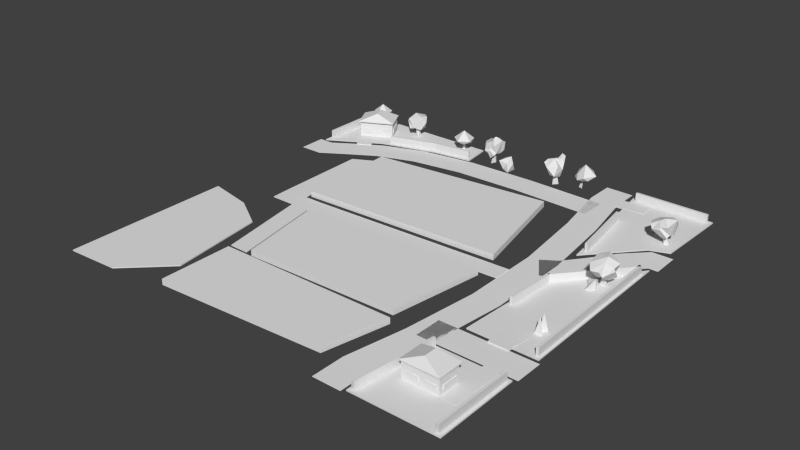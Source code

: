 # Source: Block5.blend  (saved by Blender 2.72.0; exported with 4.5.12 LTS)
import bpy
from mathutils import Matrix  # noqa: F401  (used for matrix-valued properties, if any)

bpy.ops.wm.read_factory_settings(use_empty=True)
scene = bpy.context.scene
scene.name = 'Scene'

# ---- collections
col_collection_1 = bpy.data.collections.new('Collection 1'); scene.collection.children.link(col_collection_1)

# ---- materials (node trees are filled in below, after node groups)
mat_fir_004 = bpy.data.materials.new('Fir.004')
mat_rock = bpy.data.materials.new('Rock')
mat_branch_001 = bpy.data.materials.new('Branch.001')
mat_leaf_001 = bpy.data.materials.new('Leaf.001')
mat_leaf_003 = bpy.data.materials.new('Leaf.003')
mat_branch_002 = bpy.data.materials.new('Branch.002')
mat_leaf = bpy.data.materials.new('Leaf')
mat_branch = bpy.data.materials.new('Branch')
mat_leaf_002 = bpy.data.materials.new('Leaf.002')
mat_hedgerow = bpy.data.materials.new('Hedgerow')
mat_sidewalk = bpy.data.materials.new('Sidewalk')
mat_cutgrass = bpy.data.materials.new('CutGrass')
mat_forestground = bpy.data.materials.new('ForestGround')
mat_mud = bpy.data.materials.new('Mud')
mat_farm_001 = bpy.data.materials.new('Farm.001')
mat_farm = bpy.data.materials.new('Farm')
mat_housewalls = bpy.data.materials.new('HouseWalls')
mat_window = bpy.data.materials.new('Window')
mat_roof = bpy.data.materials.new('Roof')
mat_pillar = bpy.data.materials.new('Pillar')
mat_door = bpy.data.materials.new('Door')
mat_road = bpy.data.materials.new('Road')

# ---- material node trees

# ---- world
world_world = bpy.data.worlds.new('World'); scene.world = world_world
world_world.color = (0.05088, 0.05088, 0.05088)
world_world.use_sun_shadow = False
world_world.sun_shadow_jitter_overblur = 0.0
world_world.cycles.sampling_method = 'MANUAL'
world_world.cycles.sample_map_resolution = 256

# ---- meshes
me_treefir_003 = bpy.data.meshes.new('TreeFir.003')
me_treefir_003.from_pydata([(0.0, 0.56, -0.975), (0.0, 0.001, 0.975), (0.485, -0.28, -0.975), (0.000866, -0.0005, 0.975), (-0.485, -0.28, -0.975), (-0.000866, -0.0005, 0.975)], [], [(0, 1, 3, 2), (4, 5, 1, 0), (2, 3, 5, 4), (3, 1, 5), (0, 2, 4)])
me_treefir_003.materials.append(mat_fir_004)
me_treefir_003.use_remesh_preserve_volume = False
me_treefir_003.use_remesh_preserve_attributes = False
me_treefir_003.use_mirror_vertex_groups = False
me_treefir_003.update()
me_treefir_004 = bpy.data.meshes.new('TreeFir.004')
me_treefir_004.from_pydata([], [], [])
me_treefir_004.materials.append(None)
me_treefir_004.update()
me_rock_001 = bpy.data.meshes.new('Rock.001')
me_rock_001.from_pydata([(0.4151, -0.3183, -0.07689), (-0.2582, -0.6641, -0.08774), (-0.3144, 0.009642, -0.05724), (-0.2519, 0.6607, -0.08644), (0.2981, 0.228, -0.07454), (0.1641, -0.6236, 0.5007), (-0.1147, -0.233, 0.3826), (-0.4781, 0.3295, 0.4359), (0.1544, 0.6073, 0.4815), (0.355, 0.01225, 0.3626), (0.282, -0.02679, 0.7957)], [], [(0, 4, 9), (1, 0, 5), (2, 1, 6), (3, 2, 7), (4, 3, 8), (0, 9, 5), (1, 5, 6), (2, 6, 7), (3, 7, 8), (4, 8, 9), (5, 9, 10), (6, 5, 10), (7, 6, 10), (8, 7, 10), (9, 8, 10)])
me_rock_001.materials.append(mat_rock)
me_rock_001.use_remesh_preserve_volume = False
me_rock_001.use_remesh_preserve_attributes = False
me_rock_001.use_mirror_vertex_groups = False
me_rock_001.update()
me_icosphere_007 = bpy.data.meshes.new('Icosphere.007')
me_icosphere_007.from_pydata([], [], [])
me_icosphere_007.materials.append(None)
me_icosphere_007.update()
me_icosphere_006 = bpy.data.meshes.new('Icosphere.006')
me_icosphere_006.from_pydata([], [], [])
me_icosphere_006.materials.append(None)
me_icosphere_006.update()
me_leafytree_001 = bpy.data.meshes.new('LeafyTree.001')
me_leafytree_001.from_pydata([], [], [])
me_leafytree_001.materials.append(None)
me_leafytree_001.materials.append(None)
me_leafytree_001.update()
me_leafytree_008 = bpy.data.meshes.new('LeafyTree.008')
me_leafytree_008.from_pydata([(0.05318, 0.3075, -0.975), (0.2466, -0.02751, -0.975), (-0.06968, -0.02751, -0.975), (-0.000866, -0.0005, -0.2664), (0.02865, 0.1045, -0.5236), (0.6794, -0.3484, -0.3865), (-0.1764, -0.6284, -0.3175), (-0.7053, 0.1045, -0.2749), (-0.1764, 0.8374, -0.3175), (0.6794, 0.5575, -0.3865), (0.2811, -0.8862, -0.08111), (-0.8758, -0.5078, 0.01219), (-0.8758, 0.7168, 0.01219), (0.2811, 1.095, -0.08111), (0.6234, 0.1045, -0.1087), (0.06175, 0.1045, 0.5416)], [], [(0, 1, 2), (4, 5, 6), (5, 4, 9), (4, 6, 7), (4, 7, 8), (4, 8, 9), (5, 9, 14), (6, 5, 10), (7, 6, 11), (8, 7, 12), (9, 8, 13), (5, 14, 10), (6, 10, 11), (7, 11, 12), (8, 12, 13), (9, 13, 14), (10, 14, 15), (11, 10, 15), (12, 11, 15), (13, 12, 15), (14, 13, 15), (0, 3, 1), (2, 3, 0), (1, 3, 2)])
me_leafytree_008.polygons.foreach_set('material_index', [0, 1, 1, 1, 1, 1, 1, 1, 1, 1, 1, 1, 1, 1, 1, 1, 1, 1, 1, 1, 1, 0, 0, 0])
me_leafytree_008.materials.append(mat_branch_001)
me_leafytree_008.materials.append(mat_leaf_001)
me_leafytree_008.use_remesh_preserve_volume = False
me_leafytree_008.use_remesh_preserve_attributes = False
me_leafytree_008.use_mirror_vertex_groups = False
me_leafytree_008.update()
me_leafytree_007 = bpy.data.meshes.new('LeafyTree.007')
me_leafytree_007.from_pydata([(-0.494, 0.1256, 0.1542), (-1.253, 0.3077, 1.008), (-0.5783, 0.7734, 1.321), (0.857, 0.4277, 0.2037), (0.4118, -0.6276, 0.1638), (-0.602, -0.5937, 0.3552), (0.6512, 1.451, 1.129), (1.086, 0.0331, 1.306), (0.4375, -0.8175, 1.45), (-1.161, -0.5334, 1.138), (-0.3613, 0.2161, 1.55), (0.3164, 0.372, -0.64), (-0.2574, 0.4267, 0.1908), (0.05216, -0.2879, -0.6528), (0.1372, 0.1987, 0.1907), (-0.3069, 0.1683, -0.6319), (-0.3114, 0.07716, 0.1908), (-0.2032, 0.5722, 0.1272), (-0.7917, 1.722, 0.91), (0.1321, 0.9441, 0.1622), (-0.08844, 2.091, 0.9062), (-0.7215, 0.1246, 0.003377), (-1.355, 0.2085, 0.7922), (-1.181, 1.238, 0.6833), (-1.016, -0.4643, 0.2007), (-0.7551, 0.5166, 0.102), (-0.9954, 1.389, 0.5186), (1.114, -0.5862, 0.8888)], [], [(2, 18, 26, 23), (18, 17, 25, 26), (6, 3, 19, 20), (0, 3, 4), (0, 4, 5), (1, 5, 9), (2, 6, 20, 18), (4, 3, 7), (5, 4, 8), (3, 6, 7), (5, 8, 9), (7, 6, 10), (9, 8, 10), (11, 12, 14, 13), (15, 16, 12, 11), (13, 14, 16, 15), (14, 12, 16), (11, 13, 15), (17, 18, 19), (19, 18, 20), (3, 0, 17, 19), (17, 0, 21, 25), (22, 21, 24), (21, 23, 26, 25), (0, 5, 24, 21), (5, 1, 22, 24), (1, 2, 23, 22), (23, 21, 22), (4, 7, 27), (27, 7, 8), (8, 4, 27), (7, 10, 8), (1, 9, 2), (2, 9, 10), (6, 2, 10)])
me_leafytree_007.polygons.foreach_set('material_index', [0, 0, 0, 0, 0, 0, 0, 0, 0, 0, 0, 0, 0, 1, 1, 1, 1, 1, 0, 0, 0, 0, 0, 0, 0, 0, 0, 0, 0, 0, 0, 0, 0, 0, 0])
me_leafytree_007.materials.append(mat_leaf_003)
me_leafytree_007.materials.append(mat_branch_002)
me_leafytree_007.use_remesh_preserve_volume = False
me_leafytree_007.use_remesh_preserve_attributes = False
me_leafytree_007.use_mirror_vertex_groups = False
me_leafytree_007.update()
me_leafytree_006 = bpy.data.meshes.new('LeafyTree.006')
me_leafytree_006.from_pydata([(0.05318, 0.3075, -0.975), (0.2466, -0.02751, -0.975), (-0.06968, -0.02751, -0.975), (-0.000866, -0.0005, -0.2664), (0.02865, 0.1045, -0.5236), (0.6794, -0.3484, -0.3865), (-0.1764, -0.6284, -0.3175), (-0.7053, 0.1045, -0.2749), (-0.1764, 0.8374, -0.3175), (0.6794, 0.5575, -0.3865), (0.2811, -0.8862, -0.08111), (-0.8758, -0.5078, 0.01219), (-0.8758, 0.7168, 0.01219), (0.2811, 1.095, -0.08111), (0.6234, 0.1045, -0.1087), (0.06175, 0.1045, 0.5416)], [], [(0, 1, 2), (4, 5, 6), (5, 4, 9), (4, 6, 7), (4, 7, 8), (4, 8, 9), (5, 9, 14), (6, 5, 10), (7, 6, 11), (8, 7, 12), (9, 8, 13), (5, 14, 10), (6, 10, 11), (7, 11, 12), (8, 12, 13), (9, 13, 14), (10, 14, 15), (11, 10, 15), (12, 11, 15), (13, 12, 15), (14, 13, 15), (0, 3, 1), (2, 3, 0), (1, 3, 2)])
me_leafytree_006.polygons.foreach_set('material_index', [0, 1, 1, 1, 1, 1, 1, 1, 1, 1, 1, 1, 1, 1, 1, 1, 1, 1, 1, 1, 1, 0, 0, 0])
me_leafytree_006.materials.append(mat_branch_001)
me_leafytree_006.materials.append(mat_leaf_001)
me_leafytree_006.use_remesh_preserve_volume = False
me_leafytree_006.use_remesh_preserve_attributes = False
me_leafytree_006.use_mirror_vertex_groups = False
me_leafytree_006.update()
me_rock = bpy.data.meshes.new('Rock')
me_rock.from_pydata([(0.4151, -0.3183, -0.07689), (-0.2582, -0.6641, -0.08774), (-0.3144, 0.009642, -0.05724), (-0.2519, 0.6607, -0.08644), (0.2981, 0.228, -0.07454), (0.1641, -0.6236, 0.5007), (-0.1147, -0.233, 0.3826), (-0.4781, 0.3295, 0.4359), (0.1544, 0.6073, 0.4815), (0.355, 0.01225, 0.3626), (0.282, -0.02679, 0.7957)], [], [(0, 4, 9), (1, 0, 5), (2, 1, 6), (3, 2, 7), (4, 3, 8), (0, 9, 5), (1, 5, 6), (2, 6, 7), (3, 7, 8), (4, 8, 9), (5, 9, 10), (6, 5, 10), (7, 6, 10), (8, 7, 10), (9, 8, 10)])
me_rock.materials.append(mat_rock)
me_rock.use_remesh_preserve_volume = False
me_rock.use_remesh_preserve_attributes = False
me_rock.use_mirror_vertex_groups = False
me_rock.update()
me_leafytree_000 = bpy.data.meshes.new('LeafyTree.000')
me_leafytree_000.from_pydata([(-0.494, 0.1256, 0.1542), (-1.253, 0.3077, 1.008), (-0.5783, 0.7734, 1.321), (0.857, 0.4277, 0.2037), (0.4118, -0.6276, 0.1638), (-0.602, -0.5937, 0.3552), (0.6512, 1.451, 1.129), (1.086, 0.0331, 1.306), (0.4375, -0.8175, 1.45), (-1.161, -0.5334, 1.138), (-0.3613, 0.2161, 1.55), (0.3164, 0.372, -0.64), (-0.2574, 0.4267, 0.1908), (0.05216, -0.2879, -0.6528), (0.1372, 0.1987, 0.1907), (-0.3069, 0.1683, -0.6319), (-0.3114, 0.07716, 0.1908), (-0.2032, 0.5722, 0.1272), (-0.7917, 1.722, 0.91), (0.1321, 0.9441, 0.1622), (-0.08844, 2.091, 0.9062), (-0.7215, 0.1246, 0.003377), (-1.355, 0.2085, 0.7922), (-1.181, 1.238, 0.6833), (-1.016, -0.4643, 0.2007), (-0.7551, 0.5166, 0.102), (-0.9954, 1.389, 0.5186), (1.114, -0.5862, 0.8888)], [], [(2, 18, 26, 23), (18, 17, 25, 26), (6, 3, 19, 20), (0, 3, 4), (0, 4, 5), (1, 5, 9), (2, 6, 20, 18), (4, 3, 7), (5, 4, 8), (3, 6, 7), (5, 8, 9), (7, 6, 10), (9, 8, 10), (11, 12, 14, 13), (15, 16, 12, 11), (13, 14, 16, 15), (14, 12, 16), (11, 13, 15), (17, 18, 19), (19, 18, 20), (3, 0, 17, 19), (17, 0, 21, 25), (22, 21, 24), (21, 23, 26, 25), (0, 5, 24, 21), (5, 1, 22, 24), (1, 2, 23, 22), (23, 21, 22), (4, 7, 27), (27, 7, 8), (8, 4, 27), (7, 10, 8), (1, 9, 2), (2, 9, 10), (6, 2, 10)])
me_leafytree_000.polygons.foreach_set('material_index', [0, 0, 0, 0, 0, 0, 0, 0, 0, 0, 0, 0, 0, 1, 1, 1, 1, 1, 0, 0, 0, 0, 0, 0, 0, 0, 0, 0, 0, 0, 0, 0, 0, 0, 0])
me_leafytree_000.materials.append(mat_leaf_003)
me_leafytree_000.materials.append(mat_branch_002)
me_leafytree_000.use_remesh_preserve_volume = False
me_leafytree_000.use_remesh_preserve_attributes = False
me_leafytree_000.use_mirror_vertex_groups = False
me_leafytree_000.update()
me_leafytree_002 = bpy.data.meshes.new('LeafyTree.002')
me_leafytree_002.from_pydata([(0.1621, 0.1078, 0.1542), (0.7713, -0.2572, 0.903), (-0.1231, -0.731, 1.028), (-1.116, 0.4879, 0.2037), (-0.1439, 0.921, 0.1638), (0.665, 0.4834, 0.3552), (0.1725, -0.1275, 1.293), (-1.537, -0.1944, 1.129), (-0.916, 0.7427, 1.212), (0.3367, 1.165, 1.467), (1.087, 0.218, 1.138), (0.001548, 0.1096, 1.55), (-0.02262, 0.4947, -0.64), (-0.2574, 0.4267, 0.1908), (0.3324, -0.1211, -0.6528), (0.1372, 0.1987, 0.1907), (-0.2481, -0.1211, -0.6319), (-0.3114, 0.07716, 0.1908), (-0.2388, -0.231, -0.01756), (-0.4208, -0.8976, 0.9726), (-0.7272, -0.2977, 0.03656), (-1.208, -0.8271, 0.9498), (0.4428, -0.2189, -0.1492), (0.9123, -0.3012, 0.6911), (0.1771, -0.8416, 0.7225), (0.9284, 0.2375, 0.2007), (0.2443, -0.4258, 0.008363), (-0.06215, -0.8982, 0.5667), (0.8218, -0.5201, 0.4373), (0.9987, -0.452, 0.6202), (0.739, -0.9065, 0.5983), (-0.3108, 1.386, 0.4559), (-0.8045, 1.314, 1.042), (-0.08095, 1.505, 1.267), (-0.4607, 0.7634, 1.467), (0.05106, 0.9717, 1.47), (-0.1108, 0.3428, 1.657)], [], [(2, 19, 27, 24), (19, 18, 26, 27), (7, 3, 20, 21), (0, 3, 4), (0, 4, 5), (1, 5, 10), (2, 1, 6), (2, 7, 21, 19), (4, 3, 8), (5, 4, 9), (1, 10, 6), (2, 6, 7), (3, 7, 8), (8, 9, 33, 32), (5, 9, 10), (6, 10, 11), (7, 6, 11), (8, 7, 11), (11, 9, 35, 36), (10, 9, 11), (12, 13, 15, 14), (16, 17, 13, 12), (14, 15, 17, 16), (15, 13, 17), (12, 14, 16), (18, 19, 20), (20, 19, 21), (3, 0, 18, 20), (18, 0, 22, 26), (23, 24, 30, 29), (23, 22, 25), (22, 24, 27, 26), (0, 5, 25, 22), (5, 1, 23, 25), (1, 2, 24, 23), (28, 29, 30), (22, 23, 29, 28), (24, 22, 28, 30), (31, 32, 33), (9, 4, 31, 33), (4, 8, 32, 31), (35, 34, 36), (8, 11, 36, 34), (9, 8, 34, 35)])
me_leafytree_002.polygons.foreach_set('material_index', [0, 0, 0, 0, 0, 0, 0, 0, 0, 0, 0, 0, 0, 0, 0, 0, 0, 0, 0, 0, 1, 1, 1, 1, 1, 0, 0, 0, 0, 0, 0, 0, 0, 0, 0, 0, 0, 0, 0, 0, 0, 0, 0, 0])
me_leafytree_002.materials.append(mat_leaf)
me_leafytree_002.materials.append(mat_branch)
me_leafytree_002.use_remesh_preserve_volume = False
me_leafytree_002.use_remesh_preserve_attributes = False
me_leafytree_002.use_mirror_vertex_groups = False
me_leafytree_002.update()
me_leafytree_001_1 = bpy.data.meshes.new('LeafyTree.001')
me_leafytree_001_1.from_pydata([(0.05318, 0.3075, -0.975), (0.2466, -0.02751, -0.975), (-0.06968, -0.02751, -0.975), (-0.000866, -0.0005, -0.2664), (0.02865, 0.1045, -0.5236), (0.6794, -0.3484, -0.3865), (-0.1764, -0.6284, -0.3175), (-0.7053, 0.1045, -0.2749), (-0.1764, 0.8374, -0.3175), (0.6794, 0.5575, -0.3865), (0.2811, -0.8862, -0.08111), (-0.8758, -0.5078, 0.01219), (-0.8758, 0.7168, 0.01219), (0.2811, 1.095, -0.08111), (0.6234, 0.1045, -0.1087), (0.06175, 0.1045, 0.5416)], [], [(0, 1, 2), (4, 5, 6), (5, 4, 9), (4, 6, 7), (4, 7, 8), (4, 8, 9), (5, 9, 14), (6, 5, 10), (7, 6, 11), (8, 7, 12), (9, 8, 13), (5, 14, 10), (6, 10, 11), (7, 11, 12), (8, 12, 13), (9, 13, 14), (10, 14, 15), (11, 10, 15), (12, 11, 15), (13, 12, 15), (14, 13, 15), (0, 3, 1), (2, 3, 0), (1, 3, 2)])
me_leafytree_001_1.polygons.foreach_set('material_index', [0, 1, 1, 1, 1, 1, 1, 1, 1, 1, 1, 1, 1, 1, 1, 1, 1, 1, 1, 1, 1, 0, 0, 0])
me_leafytree_001_1.materials.append(mat_branch_001)
me_leafytree_001_1.materials.append(mat_leaf_001)
me_leafytree_001_1.use_remesh_preserve_volume = False
me_leafytree_001_1.use_remesh_preserve_attributes = False
me_leafytree_001_1.use_mirror_vertex_groups = False
me_leafytree_001_1.update()
me_leafytree_003 = bpy.data.meshes.new('LeafyTree.003')
me_leafytree_003.from_pydata([(-0.08967, 0.2602, 0.07304), (0.3388, 0.5632, 1.522), (-0.6053, -0.7419, 0.2939), (-0.7956, 0.2582, 0.1826), (-0.3042, 0.962, 0.235), (-0.189, -0.715, 1.137), (-0.8598, 0.7363, 1.457), (-0.1468, 0.8381, -0.6395), (-0.2574, 0.4267, 0.1908), (0.3393, -0.004911, -0.657), (0.1372, 0.1987, 0.1907), (-0.4555, -0.004911, -0.6284), (-0.3114, 0.07716, 0.1908), (0.4132, 0.4101, 0.0237), (0.7753, 0.003642, 0.761), (-0.0229, 1.152, 0.2692), (0.5037, 0.1218, -0.02627), (0.634, -0.2069, 0.6735), (-1.377, -0.2356, 1.015), (-1.414, 0.5517, 1.268), (-0.2721, 0.09559, 1.621), (0.9071, 0.7499, 1.122), (1.189, 0.4986, 1.638), (0.8393, -0.06343, 1.228), (0.7887, 0.5369, 1.882), (0.4441, 0.06709, 1.514)], [], [(20, 18, 5), (0, 2, 3), (0, 3, 4), (4, 3, 6), (17, 14, 23), (7, 8, 10, 9), (11, 12, 8, 7), (9, 10, 12, 11), (10, 8, 12), (7, 9, 11), (0, 16, 2), (2, 16, 17), (14, 13, 21), (13, 14, 17, 16), (0, 4, 15, 13), (6, 3, 19), (17, 25, 20, 5), (24, 25, 22), (18, 20, 6), (15, 4, 6, 1), (25, 17, 23), (14, 21, 22, 23), (24, 22, 21), (13, 1, 21), (5, 2, 17), (5, 18, 2), (18, 3, 2), (19, 18, 6), (19, 3, 18), (21, 1, 24), (1, 25, 24), (25, 23, 22), (25, 1, 6, 20), (0, 13, 16), (13, 15, 1)])
me_leafytree_003.polygons.foreach_set('material_index', [0, 0, 0, 0, 0, 1, 1, 1, 1, 1, 0, 0, 0, 0, 0, 0, 0, 0, 0, 0, 0, 0, 0, 0, 0, 0, 0, 0, 0, 0, 0, 0, 0, 0, 0])
me_leafytree_003.materials.append(mat_leaf_002)
me_leafytree_003.materials.append(mat_branch)
me_leafytree_003.use_remesh_preserve_volume = False
me_leafytree_003.use_remesh_preserve_attributes = False
me_leafytree_003.use_mirror_vertex_groups = False
me_leafytree_003.update()
me_cube_021 = bpy.data.meshes.new('Cube.021')
me_cube_021.from_pydata([(-66.44, 24.4, -1.0), (-66.61, 13.86, -1.0), (-68.61, 13.87, -1.0), (-68.44, 24.41, -1.0), (-66.44, 24.4, 1.0), (-66.61, 13.86, 1.0), (-68.61, 13.87, 1.0), (-68.44, 24.41, 1.0), (14.13, 20.36, 1.0), (-23.78, 18.2, 1.0), (-23.29, 17.84, 1.0), (14.61, 19.99, 1.0), (14.13, 20.36, -1.0), (-23.78, 18.2, -1.0), (-23.29, 17.84, -1.0), (14.61, 19.99, -1.0), (44.06, 21.08, 1.0), (44.55, 20.71, 1.0), (44.06, 21.08, -1.0), (44.55, 20.71, -1.0)], [], [(4, 5, 1, 0), (5, 6, 2, 1), (6, 7, 3, 2), (7, 4, 0, 3), (0, 1, 2, 3), (7, 6, 5, 4), (15, 14, 13, 12), (9, 8, 12, 13), (10, 9, 13, 14), (8, 9, 10, 11), (11, 15, 19, 17), (11, 10, 14, 15), (16, 17, 19, 18), (8, 11, 17, 16), (12, 8, 16, 18), (15, 12, 18, 19)])
me_cube_021.materials.append(mat_hedgerow)
me_cube_021.use_remesh_preserve_volume = False
me_cube_021.use_remesh_preserve_attributes = False
me_cube_021.use_mirror_vertex_groups = False
me_cube_021.update()
me_cube_020 = bpy.data.meshes.new('Cube.020')
me_cube_020.from_pydata([(-1.766, -7.176, -2.806), (-1.15, 3.566, -2.325), (6.684, 3.003, -2.325), (6.321, -7.455, -2.806), (-1.766, -7.176, 0.3436), (-1.15, 3.566, -0.1379), (6.684, 3.003, -0.1379), (6.321, -7.455, 0.3436)], [], [(4, 5, 1, 0), (5, 6, 2, 1), (6, 7, 3, 2), (7, 4, 0, 3), (0, 1, 2, 3), (7, 6, 5, 4)])
me_cube_020.materials.append(mat_sidewalk)
me_cube_020.use_remesh_preserve_volume = False
me_cube_020.use_remesh_preserve_attributes = False
me_cube_020.use_mirror_vertex_groups = False
me_cube_020.update()
me_cube_019 = bpy.data.meshes.new('Cube.019')
me_cube_019.from_pydata([(7.062, 8.481, -1.0), (-2.224, 19.78, -1.0), (-0.2411, 19.83, -1.0), (9.046, 8.529, -1.0), (7.062, 8.481, 1.0), (-2.224, 19.78, 1.0), (-0.2411, 19.83, 1.0), (9.046, 8.529, 1.0), (55.66, 21.43, 1.0), (57.86, 9.592, 1.0), (59.86, 9.598, 1.0), (57.66, 21.44, 1.0), (55.66, 21.43, -1.0), (57.86, 9.592, -1.0), (59.86, 9.598, -1.0), (57.66, 21.44, -1.0)], [], [(4, 5, 1, 0), (5, 6, 2, 1), (6, 7, 3, 2), (7, 4, 0, 3), (0, 1, 2, 3), (7, 6, 5, 4), (15, 14, 13, 12), (9, 8, 12, 13), (10, 9, 13, 14), (8, 9, 10, 11), (8, 11, 15, 12), (11, 10, 14, 15)])
me_cube_019.materials.append(mat_hedgerow)
me_cube_019.use_remesh_preserve_volume = False
me_cube_019.use_remesh_preserve_attributes = False
me_cube_019.use_mirror_vertex_groups = False
me_cube_019.update()
me_cube_018 = bpy.data.meshes.new('Cube.018')
me_cube_018.from_pydata([(-2.886, -5.349, -2.806), (-2.513, 21.31, -2.325), (4.967, 21.34, -2.325), (4.44, -5.5, -2.806), (-2.886, -5.349, 0.3436), (-2.513, 21.31, -0.1379), (4.967, 21.34, -0.1379), (4.44, -5.5, 0.3436)], [], [(4, 5, 1, 0), (5, 6, 2, 1), (6, 7, 3, 2), (7, 4, 0, 3), (0, 1, 2, 3), (7, 6, 5, 4)])
me_cube_018.materials.append(mat_sidewalk)
me_cube_018.use_remesh_preserve_volume = False
me_cube_018.use_remesh_preserve_attributes = False
me_cube_018.use_mirror_vertex_groups = False
me_cube_018.update()
me_leafytree_004 = bpy.data.meshes.new('LeafyTree.004')
me_leafytree_004.from_pydata([(-0.494, 0.1256, 0.1542), (-1.253, 0.3077, 1.008), (-0.5783, 0.7734, 1.321), (0.857, 0.4277, 0.2037), (0.4118, -0.6276, 0.1638), (-0.602, -0.5937, 0.3552), (0.6512, 1.451, 1.129), (1.086, 0.0331, 1.306), (0.4375, -0.8175, 1.45), (-1.161, -0.5334, 1.138), (-0.3613, 0.2161, 1.55), (0.3164, 0.372, -0.64), (-0.2574, 0.4267, 0.1908), (0.05216, -0.2879, -0.6528), (0.1372, 0.1987, 0.1907), (-0.3069, 0.1683, -0.6319), (-0.3114, 0.07716, 0.1908), (-0.2032, 0.5722, 0.1272), (-0.7917, 1.722, 0.91), (0.1321, 0.9441, 0.1622), (-0.08844, 2.091, 0.9062), (-0.7215, 0.1246, 0.003377), (-1.355, 0.2085, 0.7922), (-1.181, 1.238, 0.6833), (-1.016, -0.4643, 0.2007), (-0.7551, 0.5166, 0.102), (-0.9954, 1.389, 0.5186), (1.114, -0.5862, 0.8888)], [], [(2, 18, 26, 23), (18, 17, 25, 26), (6, 3, 19, 20), (0, 3, 4), (0, 4, 5), (1, 5, 9), (2, 6, 20, 18), (4, 3, 7), (5, 4, 8), (3, 6, 7), (5, 8, 9), (7, 6, 10), (9, 8, 10), (11, 12, 14, 13), (15, 16, 12, 11), (13, 14, 16, 15), (14, 12, 16), (11, 13, 15), (17, 18, 19), (19, 18, 20), (3, 0, 17, 19), (17, 0, 21, 25), (22, 21, 24), (21, 23, 26, 25), (0, 5, 24, 21), (5, 1, 22, 24), (1, 2, 23, 22), (23, 21, 22), (4, 7, 27), (27, 7, 8), (8, 4, 27), (7, 10, 8), (1, 9, 2), (2, 9, 10), (6, 2, 10)])
me_leafytree_004.polygons.foreach_set('material_index', [0, 0, 0, 0, 0, 0, 0, 0, 0, 0, 0, 0, 0, 1, 1, 1, 1, 1, 0, 0, 0, 0, 0, 0, 0, 0, 0, 0, 0, 0, 0, 0, 0, 0, 0])
me_leafytree_004.materials.append(mat_leaf_003)
me_leafytree_004.materials.append(mat_branch_002)
me_leafytree_004.use_remesh_preserve_volume = False
me_leafytree_004.use_remesh_preserve_attributes = False
me_leafytree_004.use_mirror_vertex_groups = False
me_leafytree_004.update()
me_cube_017 = bpy.data.meshes.new('Cube.017')
me_cube_017.from_pydata([(-1.766, -7.176, -2.806), (-1.157, 7.3, -2.325), (6.677, 6.737, -2.325), (6.321, -7.455, -2.806), (-1.766, -7.176, 0.3436), (-1.157, 7.3, -0.1379), (6.677, 6.737, -0.1379), (6.321, -7.455, 0.3436)], [], [(4, 5, 1, 0), (5, 6, 2, 1), (6, 7, 3, 2), (7, 4, 0, 3), (0, 1, 2, 3), (7, 6, 5, 4)])
me_cube_017.materials.append(mat_sidewalk)
me_cube_017.use_remesh_preserve_volume = False
me_cube_017.use_remesh_preserve_attributes = False
me_cube_017.use_mirror_vertex_groups = False
me_cube_017.update()
me_cube_016 = bpy.data.meshes.new('Cube.016')
me_cube_016.from_pydata([(-67.31, 24.38, -1.0), (-11.37, 24.41, -1.0), (-11.42, 24.03, -1.0), (-67.35, 24.0, -1.0), (-67.31, 24.38, 1.0), (-11.37, 24.41, 1.0), (-11.42, 24.03, 1.0), (-67.35, 24.0, 1.0), (-63.3, 17.4, 1.0), (-55.17, 6.973, 1.0), (-53.19, 7.018, 1.0), (-61.31, 17.45, 1.0), (-63.3, 17.4, -1.0), (-55.17, 6.973, -1.0), (-53.19, 7.018, -1.0), (-61.31, 17.45, -1.0)], [], [(4, 5, 1, 0), (5, 6, 2, 1), (6, 7, 3, 2), (7, 4, 0, 3), (0, 1, 2, 3), (7, 6, 5, 4), (15, 14, 13, 12), (9, 8, 12, 13), (10, 9, 13, 14), (8, 9, 10, 11), (8, 11, 15, 12), (11, 10, 14, 15)])
me_cube_016.materials.append(mat_hedgerow)
me_cube_016.use_remesh_preserve_volume = False
me_cube_016.use_remesh_preserve_attributes = False
me_cube_016.use_mirror_vertex_groups = False
me_cube_016.update()
me_cube_004 = bpy.data.meshes.new('Cube.004')
me_cube_004.from_pydata([(-42.41, 13.21, -1.0), (-2.484, 22.02, -1.0), (-0.9989, 21.77, -1.0), (-40.92, 12.96, -1.0), (-42.41, 13.21, 1.0), (-2.484, 22.02, 1.0), (-0.9989, 21.77, 1.0), (-40.92, 12.96, 1.0), (-44.42, 5.891, -1.0), (-42.39, 13.2, -1.0), (-40.39, 13.2, -1.0), (-42.42, 5.891, -1.0), (-44.42, 5.891, 1.0), (-42.39, 13.2, 1.0), (-40.39, 13.2, 1.0), (-42.42, 5.891, 1.0), (-1.0, -1.0, -1.0), (-2.97, 21.98, -1.0), (-0.97, 21.98, -1.0), (1.0, -1.0, -1.0), (-1.0, -1.0, 1.0), (-2.97, 21.98, 1.0), (-0.97, 21.98, 1.0), (1.0, -1.0, 1.0)], [], [(4, 5, 1, 0), (5, 6, 2, 1), (6, 7, 3, 2), (7, 4, 0, 3), (0, 1, 2, 3), (7, 6, 5, 4), (12, 13, 9, 8), (13, 14, 10, 9), (14, 15, 11, 10), (15, 12, 8, 11), (8, 9, 10, 11), (15, 14, 13, 12), (20, 21, 17, 16), (21, 22, 18, 17), (22, 23, 19, 18), (23, 20, 16, 19), (16, 17, 18, 19), (23, 22, 21, 20)])
me_cube_004.materials.append(mat_hedgerow)
me_cube_004.use_remesh_preserve_volume = False
me_cube_004.use_remesh_preserve_attributes = False
me_cube_004.use_mirror_vertex_groups = False
me_cube_004.update()
me_cube_003 = bpy.data.meshes.new('Cube.003')
me_cube_003.from_pydata([(-3.544, -5.015, -2.806), (-4.919, 7.468, -2.325), (7.344, 7.468, -2.325), (5.763, -5.015, -2.806), (-3.544, -5.015, 0.3436), (-4.919, 7.468, -0.1379), (7.344, 7.468, -0.1379), (5.763, -5.015, 0.3436)], [], [(4, 5, 1, 0), (5, 6, 2, 1), (6, 7, 3, 2), (7, 4, 0, 3), (0, 1, 2, 3), (7, 6, 5, 4)])
me_cube_003.materials.append(mat_sidewalk)
me_cube_003.use_remesh_preserve_volume = False
me_cube_003.use_remesh_preserve_attributes = False
me_cube_003.use_mirror_vertex_groups = False
me_cube_003.update()
me_cube_008 = bpy.data.meshes.new('Cube.008')
me_cube_008.from_pydata([(-1.196, -0.6754, -1.098), (1.596, -0.6732, -1.098), (1.598, -2.25, -1.098), (0.608, -1.674, -1.098), (-1.196, -0.6754, -0.6917), (1.596, -0.6732, -0.6917), (1.598, -2.25, -0.6917), (0.608, -1.674, -0.6917), (-1.264, -1.243, -0.6917), (-1.264, -1.243, -1.098), (-0.4655, -1.357, -1.098), (-0.4655, -1.357, -0.6917)], [], [(4, 5, 1, 0), (8, 4, 0, 9), (6, 7, 3, 2), (1, 2, 3, 10, 9), (7, 6, 5, 8, 11), (4, 8, 5), (0, 1, 9), (5, 6, 2, 1), (11, 8, 9, 10), (7, 11, 10, 3), (3, 7, 5, 1)])
me_cube_008.materials.append(mat_cutgrass)
me_cube_008.use_remesh_preserve_volume = False
me_cube_008.use_remesh_preserve_attributes = False
me_cube_008.use_mirror_vertex_groups = False
me_cube_008.update()
me_cube_006 = bpy.data.meshes.new('Cube.006')
me_cube_006.from_pydata([(0.09681, -0.1116, -1.098), (1.475, -0.1007, -1.098), (1.676, -1.2, -1.098), (1.684, -1.708, -1.098), (0.09681, -0.1116, -0.6917), (1.475, -0.1007, -0.6917), (1.676, -1.2, -0.6917), (1.684, -1.708, -0.6917), (0.08891, -1.703, -0.6917), (0.08891, -1.703, -1.098)], [], [(4, 5, 1, 0), (8, 4, 0, 9), (6, 7, 3, 2), (1, 2, 3, 9), (7, 6, 5, 8), (4, 8, 5), (0, 1, 9), (5, 6, 2, 1), (7, 8, 9, 3)])
me_cube_006.materials.append(mat_cutgrass)
me_cube_006.use_remesh_preserve_volume = False
me_cube_006.use_remesh_preserve_attributes = False
me_cube_006.use_mirror_vertex_groups = False
me_cube_006.update()
me_cube_002 = bpy.data.meshes.new('Cube.002')
me_cube_002.from_pydata([(0.357, 0.7107, -1.098), (0.9524, -0.0278, -1.098), (1.468, -0.5967, -1.098), (1.579, -2.531, -1.098), (0.357, 0.7107, -0.6917), (0.9524, -0.0278, -0.6917), (1.468, -0.5967, -0.6917), (1.579, -2.531, -0.6917), (0.3075, -2.546, -0.6917), (0.3075, -2.546, -1.098)], [], [(4, 5, 1, 0), (8, 4, 0, 9), (6, 7, 3, 2), (1, 2, 3, 9), (7, 6, 5, 8), (4, 8, 5), (0, 1, 9), (5, 6, 2, 1), (7, 8, 9, 3)])
me_cube_002.materials.append(mat_cutgrass)
me_cube_002.use_remesh_preserve_volume = False
me_cube_002.use_remesh_preserve_attributes = False
me_cube_002.use_mirror_vertex_groups = False
me_cube_002.update()
me_cube_001 = bpy.data.meshes.new('Cube.001')
me_cube_001.from_pydata([(0.09681, -1.798, -1.098), (0.05922, -0.3401, -1.098), (1.603, -0.3364, -1.098), (1.257, -2.843, -1.098), (0.09681, -1.798, -0.6917), (0.05922, -0.3401, -0.6917), (1.603, -0.3364, -0.6917), (1.257, -2.843, -0.6917), (0.4428, -1.932, -0.6917), (0.4428, -1.932, -1.098)], [], [(4, 5, 1, 0), (8, 4, 0, 9), (6, 7, 3, 2), (1, 2, 3, 9), (7, 6, 5, 8), (4, 8, 5), (0, 1, 9), (5, 6, 2, 1), (7, 8, 9, 3)])
me_cube_001.materials.append(mat_cutgrass)
me_cube_001.use_remesh_preserve_volume = False
me_cube_001.use_remesh_preserve_attributes = False
me_cube_001.use_mirror_vertex_groups = False
me_cube_001.update()
me_cube_010 = bpy.data.meshes.new('Cube.010')
me_cube_010.from_pydata([(-0.1322, -1.548, -1.098), (0.1113, 0.2636, -1.098), (1.655, 0.8607, -1.098), (1.633, -2.349, -1.098), (-0.1322, -1.548, -0.6917), (0.1113, 0.2636, -0.6917), (1.655, 0.8607, -0.6917), (1.633, -2.349, -0.6917), (0.7709, 0.678, -0.6917), (0.7709, 0.678, -1.098), (0.6526, -2.298, -0.6917), (0.6526, -2.298, -1.098)], [], [(4, 5, 1, 0), (8, 6, 2, 9), (6, 7, 3, 2), (10, 4, 0, 11), (11, 9, 2, 3), (10, 8, 5, 4), (5, 8, 9, 1), (7, 10, 11, 3), (0, 1, 9, 11), (7, 6, 8, 10)])
me_cube_010.materials.append(mat_forestground)
me_cube_010.use_remesh_preserve_volume = False
me_cube_010.use_remesh_preserve_attributes = False
me_cube_010.use_mirror_vertex_groups = False
me_cube_010.update()
me_leafytree_003_1 = bpy.data.meshes.new('LeafyTree.003')
me_leafytree_003_1.from_pydata([], [], [])
me_leafytree_003_1.materials.append(None)
me_leafytree_003_1.materials.append(None)
me_leafytree_003_1.update()
me_leafytree_002_1 = bpy.data.meshes.new('LeafyTree.002')
me_leafytree_002_1.from_pydata([], [], [])
me_leafytree_002_1.materials.append(None)
me_leafytree_002_1.materials.append(None)
me_leafytree_002_1.update()
me_leafytree_004_1 = bpy.data.meshes.new('LeafyTree.004')
me_leafytree_004_1.from_pydata([], [], [])
me_leafytree_004_1.materials.append(None)
me_leafytree_004_1.materials.append(None)
me_leafytree_004_1.update()
me_rock_1 = bpy.data.meshes.new('Rock')
me_rock_1.from_pydata([], [], [])
me_rock_1.materials.append(None)
me_rock_1.update()
me_rock_001_1 = bpy.data.meshes.new('Rock.001')
me_rock_001_1.from_pydata([], [], [])
me_rock_001_1.materials.append(None)
me_rock_001_1.update()
me_cube_009 = bpy.data.meshes.new('Cube.009')
me_cube_009.from_pydata([(-1.692, -0.149, -1.0), (-1.694, 0.1987, -1.0), (2.67, 0.04198, -1.0), (2.656, -0.3125, -1.0), (-1.692, -0.149, 1.0), (-1.694, 0.1987, 1.0), (2.67, 0.04198, 1.0), (2.656, -0.3125, 1.0), (2.297, 0.04445, 1.0), (2.297, 0.04445, -1.0), (2.284, -0.317, 1.0), (2.284, -0.317, -1.0), (2.337, -2.081, -1.0), (2.337, -2.081, 1.0), (1.964, -2.085, 1.0), (1.964, -2.085, -1.0), (3.17, 1.853, 1.0), (3.17, 1.853, -1.0), (2.77, 2.066, 1.0), (2.77, 2.066, -1.0), (3.145, 0.04198, -1.0), (3.131, -0.3125, -1.0), (3.145, 0.04198, 1.0), (3.131, -0.3125, 1.0)], [], [(4, 5, 1, 0), (19, 18, 16, 17), (3, 2, 20, 21), (10, 4, 0, 11), (11, 9, 2, 3), (10, 8, 5, 4), (5, 8, 9, 1), (10, 11, 15, 14), (0, 1, 9, 11), (7, 6, 8, 10), (13, 14, 15, 12), (7, 10, 14, 13), (11, 3, 12, 15), (3, 7, 13, 12), (22, 20, 17, 16), (20, 2, 19, 17), (6, 2, 9, 8), (22, 23, 21, 20), (7, 3, 21, 23), (6, 7, 23, 22), (6, 22, 16, 18), (2, 6, 18, 19)])
me_cube_009.materials.append(mat_mud)
me_cube_009.use_remesh_preserve_volume = False
me_cube_009.use_remesh_preserve_attributes = False
me_cube_009.use_mirror_vertex_groups = False
me_cube_009.update()
me_cube_007 = bpy.data.meshes.new('Cube.007')
me_cube_007.from_pydata([(-1.317, -0.553, -1.0), (-1.573, 0.6625, -1.0), (1.896, 0.6506, -1.0), (1.892, -0.7446, -1.0), (-1.317, -0.553, 1.0), (-1.573, 0.6625, 1.0), (1.896, 0.6506, 1.0), (1.892, -0.7446, 1.0)], [], [(4, 5, 1, 0), (5, 6, 2, 1), (6, 7, 3, 2), (7, 4, 0, 3), (0, 1, 2, 3), (7, 6, 5, 4)])
me_cube_007.materials.append(mat_farm_001)
me_cube_007.use_remesh_preserve_volume = False
me_cube_007.use_remesh_preserve_attributes = False
me_cube_007.use_mirror_vertex_groups = False
me_cube_007.update()
me_cube_005 = bpy.data.meshes.new('Cube.005')
me_cube_005.from_pydata([(-1.419, -0.7986, -1.0), (-1.675, 0.9882, -1.0), (1.855, 0.8107, -1.0), (1.55, -0.8734, -1.0), (-1.419, -0.7986, 1.0), (-1.675, 0.9882, 1.0), (1.855, 0.8107, 1.0), (1.55, -0.8734, 1.0)], [], [(4, 5, 1, 0), (5, 6, 2, 1), (6, 7, 3, 2), (7, 4, 0, 3), (0, 1, 2, 3), (7, 6, 5, 4)])
me_cube_005.materials.append(mat_farm_001)
me_cube_005.use_remesh_preserve_volume = False
me_cube_005.use_remesh_preserve_attributes = False
me_cube_005.use_mirror_vertex_groups = False
me_cube_005.update()
me_cube_008_1 = bpy.data.meshes.new('Cube.008')
me_cube_008_1.from_pydata([], [], [])
me_cube_008_1.materials.append(None)
me_cube_008_1.update()
me_cube = bpy.data.meshes.new('Cube')
me_cube.from_pydata([(-2.714, -1.189, -1.0), (-2.757, 0.8154, -1.0), (0.7574, 1.158, -1.0), (1.213, -1.024, -1.0), (-2.714, -1.189, 1.0), (-2.757, 0.8154, 1.0), (0.7574, 1.158, 1.0), (1.213, -1.024, 1.0)], [], [(4, 5, 1, 0), (5, 6, 2, 1), (6, 7, 3, 2), (7, 4, 0, 3), (0, 1, 2, 3), (7, 6, 5, 4)])
me_cube.materials.append(mat_farm)
me_cube.use_remesh_preserve_volume = False
me_cube.use_remesh_preserve_attributes = False
me_cube.use_mirror_vertex_groups = False
me_cube.update()
me_leafytree = bpy.data.meshes.new('LeafyTree')
me_leafytree.from_pydata([], [], [])
me_leafytree.materials.append(None)
me_leafytree.materials.append(None)
me_leafytree.update()
me_car_003 = bpy.data.meshes.new('Car.003')
me_car_003.from_pydata([], [], [])
me_car_003.materials.append(None)
me_car_003.materials.append(None)
me_car_003.materials.append(None)
me_car_003.materials.append(None)
me_car_003.materials.append(None)
me_car_003.update()
me_car_001 = bpy.data.meshes.new('Car.001')
me_car_001.from_pydata([], [], [])
me_car_001.materials.append(None)
me_car_001.materials.append(None)
me_car_001.materials.append(None)
me_car_001.materials.append(None)
me_car_001.materials.append(None)
me_car_001.update()
me_car = bpy.data.meshes.new('Car')
me_car.from_pydata([], [], [])
me_car.materials.append(None)
me_car.materials.append(None)
me_car.materials.append(None)
me_car.materials.append(None)
me_car.materials.append(None)
me_car.update()
me_car_002 = bpy.data.meshes.new('Car.002')
me_car_002.from_pydata([], [], [])
me_car_002.materials.append(None)
me_car_002.materials.append(None)
me_car_002.materials.append(None)
me_car_002.materials.append(None)
me_car_002.materials.append(None)
me_car_002.update()
me_house_000 = bpy.data.meshes.new('House.000')
me_house_000.from_pydata([(0.0957, -0.9674, -0.1884), (0.07267, -0.9674, -0.192), (0.05053, -0.9674, -0.2026), (0.03012, -0.9674, -0.2199), (0.01223, -0.9674, -0.2431), (-0.002447, -0.9674, -0.2714), (-0.01336, -0.9674, -0.3037), (-0.02007, -0.9674, -0.3387), (-0.02234, -0.9674, -0.3751), (-0.02007, -0.9674, -0.4115), (-0.01336, -0.9674, -0.4466), (-0.002447, -0.9674, -0.4788), (0.01223, -0.9674, -0.5071), (0.03012, -0.9674, -0.5304), (0.05053, -0.9674, -0.5476), (0.07267, -0.9674, -0.5582), (0.0957, -0.9674, -0.5618), (0.1187, -0.9674, -0.5582), (0.1409, -0.9674, -0.5476), (0.1613, -0.9674, -0.5304), (0.1792, -0.9674, -0.5071), (0.1939, -0.9674, -0.4788), (0.2048, -0.9674, -0.4466), (0.2115, -0.9674, -0.4115), (0.2137, -0.9674, -0.3751), (0.2115, -0.9674, -0.3387), (0.2048, -0.9674, -0.3037), (0.1939, -0.9674, -0.2714), (0.1792, -0.9674, -0.2431), (0.1613, -0.9674, -0.2199), (0.1409, -0.9674, -0.2026), (0.1187, -0.9674, -0.192), (0.0957, -1.038, -0.1884), (0.07267, -1.038, -0.192), (0.05053, -1.038, -0.2026), (0.03012, -1.038, -0.2199), (0.01223, -1.038, -0.2431), (-0.002447, -1.038, -0.2714), (-0.01336, -1.038, -0.3037), (-0.02007, -1.038, -0.3387), (-0.02234, -1.038, -0.3751), (-0.02007, -1.038, -0.4115), (-0.01336, -1.038, -0.4466), (-0.002447, -1.038, -0.4788), (0.01223, -1.038, -0.5071), (0.03012, -1.038, -0.5304), (0.05053, -1.038, -0.5476), (0.07267, -1.038, -0.5582), (0.0957, -1.038, -0.5618), (0.1187, -1.038, -0.5582), (0.1409, -1.038, -0.5476), (0.1613, -1.038, -0.5304), (0.1792, -1.038, -0.5071), (0.1939, -1.038, -0.4788), (0.2048, -1.038, -0.4466), (0.2115, -1.038, -0.4115), (0.2137, -1.038, -0.3751), (0.2115, -1.038, -0.3387), (0.2048, -1.038, -0.3037), (0.1939, -1.038, -0.2714), (0.1792, -1.038, -0.2431), (0.1613, -1.038, -0.2199), (0.1409, -1.038, -0.2026), (0.1187, -1.038, -0.192), (0.9738, -0.7248, -0.5979), (0.9738, 0.6681, -0.5979), (1.043, 0.6681, -0.5979), (1.043, -0.7248, -0.5979), (0.9738, -0.7248, -0.1171), (0.9738, 0.6681, -0.1171), (1.043, 0.6681, -0.1171), (1.043, -0.7248, -0.1171), (0.08643, 1.059, -0.5935), (0.7298, 1.059, -0.5935), (0.7298, 0.95, -0.5935), (0.08643, 0.95, -0.5935), (0.08643, 1.059, -0.1514), (0.7298, 1.059, -0.1514), (0.7298, 0.95, -0.1514), (0.08643, 0.95, -0.1514), (-0.8655, 1.059, -0.5909), (-0.2221, 1.059, -0.5909), (-0.2221, 0.95, -0.5909), (-0.8655, 0.95, -0.5909), (-0.8655, 1.059, -0.154), (-0.2221, 1.059, -0.154), (-0.2221, 0.95, -0.154), (-0.8655, 0.95, -0.154), (-0.8591, -0.9473, -0.5871), (-0.2157, -0.9473, -0.5871), (-0.2157, -1.056, -0.5871), (-0.8591, -1.056, -0.5871), (-0.8591, -0.9473, -0.1753), (-0.2157, -0.9473, -0.1753), (-0.2157, -1.056, -0.1753), (-0.8591, -1.056, -0.1753), (-1.0, -1.0, -0.9988), (-1.0, 1.0, -0.9988), (1.0, 1.0, -0.9988), (1.0, -1.0, -0.9988), (-1.0, -1.0, 0.5564), (-1.0, 1.0, 0.5564), (1.0, 1.0, 0.5564), (1.0, -1.0, 0.5564), (-0.3333, 1.0, 0.5564), (0.3333, 1.0, 0.5564), (0.3333, -1.0, 0.5564), (-0.3333, -1.0, 0.5564), (0.3333, -1.0, 0.5564), (0.3333, 1.0, 0.5564), (-0.3333, 1.0, 0.5564), (0.3333, 1.0, 0.5564), (-0.3333, -1.0, 0.5564), (-1.069, -1.231, 0.5816), (-1.069, 1.128, 0.5816), (2.301e-05, -0.6093, 1.265), (2.348e-05, 0.5428, 1.265), (1.069, 1.128, 0.5816), (1.069, -1.231, 0.5816), (-1.069, -1.231, 0.5088), (-1.069, 1.128, 0.5088), (1.069, 1.128, 0.5088), (1.069, -1.231, 0.5088), (0.6879, -0.8931, -0.2249), (0.6879, -1.062, -0.2249), (0.3504, -1.062, -0.1261), (0.3504, -0.8931, -0.1261), (0.6879, -0.8931, -0.1261), (0.6879, -1.062, -0.1261), (0.3504, -1.062, -0.9988), (0.3504, -0.8931, -0.9988), (0.4052, -0.8931, -0.9988), (0.4052, -1.062, -0.9988), (0.3504, -1.062, -0.2252), (0.3504, -0.8931, -0.2252), (0.4052, -0.8931, -0.2252), (0.4052, -1.062, -0.2252), (0.6334, -1.075, -0.9988), (0.6334, -0.9055, -0.9988), (0.6882, -0.9055, -0.9988), (0.6882, -1.075, -0.9988), (0.6334, -1.075, -0.2207), (0.6334, -0.9055, -0.2218), (-1.053, -0.7248, -0.5677), (-1.053, 0.6681, -0.5677), (-0.9846, 0.6681, -0.5677), (-0.9846, -0.7248, -0.5677), (-1.053, -0.7248, -0.2086), (-1.053, 0.6681, -0.2086), (-0.9846, 0.6681, -0.2086), (-0.9846, -0.7248, -0.2086), (0.4001, -1.028, -0.9988), (0.4001, -0.9496, -0.9988), (0.6594, -0.9496, -0.9988), (0.6594, -1.028, -0.9988), (0.4001, -1.028, -0.2012), (0.4001, -0.9496, -0.2012), (0.6594, -0.9496, -0.2012), (0.6594, -1.028, -0.2012)], [(104, 111)], [(25, 26, 58, 57), (3, 4, 36, 35), (14, 15, 47, 46), (23, 24, 56, 55), (1, 2, 34, 33), (12, 13, 45, 44), (21, 22, 54, 53), (10, 11, 43, 42), (30, 31, 63, 62), (19, 20, 52, 51), (8, 9, 41, 40), (28, 29, 61, 60), (17, 18, 50, 49), (6, 7, 39, 38), (26, 27, 59, 58), (4, 5, 37, 36), (15, 16, 48, 47), (24, 25, 57, 56), (2, 3, 35, 34), (13, 14, 46, 45), (22, 23, 55, 54), (0, 1, 33, 32), (11, 12, 44, 43), (31, 0, 32, 63), (20, 21, 53, 52), (9, 10, 42, 41), (29, 30, 62, 61), (18, 19, 51, 50), (7, 8, 40, 39), (27, 28, 60, 59), (16, 17, 49, 48), (5, 6, 38, 37), (33, 34, 35, 36, 37, 38, 39, 40, 41, 42, 43, 44, 45, 46, 47, 48, 49, 50, 51, 52, 53, 54, 55, 56, 57, 58, 59, 60, 61, 62, 63, 32), (68, 69, 65, 64), (69, 70, 66, 65), (70, 71, 67, 66), (71, 68, 64, 67), (64, 65, 66, 67), (71, 70, 69, 68), (76, 77, 73, 72), (77, 78, 74, 73), (78, 79, 75, 74), (79, 76, 72, 75), (72, 73, 74, 75), (79, 78, 77, 76), (84, 85, 81, 80), (85, 86, 82, 81), (86, 87, 83, 82), (87, 84, 80, 83), (80, 81, 82, 83), (87, 86, 85, 84), (92, 93, 89, 88), (93, 94, 90, 89), (94, 95, 91, 90), (95, 92, 88, 91), (88, 89, 90, 91), (95, 94, 93, 92), (97, 98, 99, 96), (105, 106, 103, 102), (96, 100, 101, 97), (98, 102, 103, 99), (99, 103, 106, 100, 96), (101, 100, 107, 104), (110, 112, 108, 109), (98, 97, 101, 102), (116, 114, 113), (116, 115, 118), (115, 113, 118), (114, 116, 117), (114, 117, 121), (113, 119, 122), (117, 118, 122), (113, 114, 120), (115, 116, 113), (117, 116, 118), (120, 114, 121), (118, 113, 122), (121, 117, 122), (119, 113, 120), (127, 128, 124, 123), (142, 123, 139, 138), (128, 127, 126, 125), (133, 134, 130, 129), (134, 135, 131, 130), (135, 136, 132, 131), (136, 133, 129, 132), (129, 130, 131, 132), (141, 142, 138, 137), (124, 141, 137, 140), (123, 124, 140, 139), (137, 138, 139, 140), (125, 126, 134, 133), (126, 127, 123, 134), (128, 125, 133, 124), (133, 134, 123, 124), (147, 148, 144, 143), (148, 149, 145, 144), (149, 150, 146, 145), (150, 147, 143, 146), (143, 144, 145, 146), (150, 149, 148, 147), (155, 156, 152, 151), (156, 157, 153, 152), (157, 158, 154, 153), (158, 155, 151, 154), (151, 152, 153, 154), (158, 157, 156, 155)])
me_house_000.polygons.foreach_set('material_index', [1, 1, 1, 1, 1, 1, 1, 1, 1, 1, 1, 1, 1, 1, 1, 1, 1, 1, 1, 1, 1, 1, 1, 1, 1, 1, 1, 1, 1, 1, 1, 1, 1, 1, 1, 1, 1, 1, 1, 1, 1, 1, 1, 1, 1, 1, 1, 1, 1, 1, 1, 1, 1, 1, 1, 1, 1, 0, 0, 0, 0, 0, 0, 0, 0, 2, 2, 2, 2, 2, 2, 2, 2, 2, 2, 2, 2, 2, 2, 3, 3, 3, 3, 3, 3, 3, 3, 3, 3, 3, 3, 3, 3, 3, 3, 1, 1, 1, 1, 1, 1, 4, 4, 4, 4, 4, 4])
me_house_000.materials.append(mat_housewalls)
me_house_000.materials.append(mat_window)
me_house_000.materials.append(mat_roof)
me_house_000.materials.append(mat_pillar)
me_house_000.materials.append(mat_door)
me_house_000.use_remesh_preserve_volume = False
me_house_000.use_remesh_preserve_attributes = False
me_house_000.use_mirror_vertex_groups = False
me_house_000.update()
me_house_001 = bpy.data.meshes.new('House.001')
me_house_001.from_pydata([(0.0957, -0.9674, -0.1884), (0.07267, -0.9674, -0.192), (0.05053, -0.9674, -0.2026), (0.03012, -0.9674, -0.2199), (0.01223, -0.9674, -0.2431), (-0.002447, -0.9674, -0.2714), (-0.01336, -0.9674, -0.3037), (-0.02007, -0.9674, -0.3387), (-0.02234, -0.9674, -0.3751), (-0.02007, -0.9674, -0.4115), (-0.01336, -0.9674, -0.4466), (-0.002447, -0.9674, -0.4788), (0.01223, -0.9674, -0.5071), (0.03012, -0.9674, -0.5304), (0.05053, -0.9674, -0.5476), (0.07267, -0.9674, -0.5582), (0.0957, -0.9674, -0.5618), (0.1187, -0.9674, -0.5582), (0.1409, -0.9674, -0.5476), (0.1613, -0.9674, -0.5304), (0.1792, -0.9674, -0.5071), (0.1939, -0.9674, -0.4788), (0.2048, -0.9674, -0.4466), (0.2115, -0.9674, -0.4115), (0.2137, -0.9674, -0.3751), (0.2115, -0.9674, -0.3387), (0.2048, -0.9674, -0.3037), (0.1939, -0.9674, -0.2714), (0.1792, -0.9674, -0.2431), (0.1613, -0.9674, -0.2199), (0.1409, -0.9674, -0.2026), (0.1187, -0.9674, -0.192), (0.0957, -1.038, -0.1884), (0.07267, -1.038, -0.192), (0.05053, -1.038, -0.2026), (0.03012, -1.038, -0.2199), (0.01223, -1.038, -0.2431), (-0.002447, -1.038, -0.2714), (-0.01336, -1.038, -0.3037), (-0.02007, -1.038, -0.3387), (-0.02234, -1.038, -0.3751), (-0.02007, -1.038, -0.4115), (-0.01336, -1.038, -0.4466), (-0.002447, -1.038, -0.4788), (0.01223, -1.038, -0.5071), (0.03012, -1.038, -0.5304), (0.05053, -1.038, -0.5476), (0.07267, -1.038, -0.5582), (0.0957, -1.038, -0.5618), (0.1187, -1.038, -0.5582), (0.1409, -1.038, -0.5476), (0.1613, -1.038, -0.5304), (0.1792, -1.038, -0.5071), (0.1939, -1.038, -0.4788), (0.2048, -1.038, -0.4466), (0.2115, -1.038, -0.4115), (0.2137, -1.038, -0.3751), (0.2115, -1.038, -0.3387), (0.2048, -1.038, -0.3037), (0.1939, -1.038, -0.2714), (0.1792, -1.038, -0.2431), (0.1613, -1.038, -0.2199), (0.1409, -1.038, -0.2026), (0.1187, -1.038, -0.192), (0.9738, -0.7248, -0.5979), (0.9738, 0.6681, -0.5979), (1.043, 0.6681, -0.5979), (1.043, -0.7248, -0.5979), (0.9738, -0.7248, -0.1171), (0.9738, 0.6681, -0.1171), (1.043, 0.6681, -0.1171), (1.043, -0.7248, -0.1171), (0.08643, 1.059, -0.5935), (0.7298, 1.059, -0.5935), (0.7298, 0.95, -0.5935), (0.08643, 0.95, -0.5935), (0.08643, 1.059, -0.1514), (0.7298, 1.059, -0.1514), (0.7298, 0.95, -0.1514), (0.08643, 0.95, -0.1514), (-0.8655, 1.059, -0.5909), (-0.2221, 1.059, -0.5909), (-0.2221, 0.95, -0.5909), (-0.8655, 0.95, -0.5909), (-0.8655, 1.059, -0.154), (-0.2221, 1.059, -0.154), (-0.2221, 0.95, -0.154), (-0.8655, 0.95, -0.154), (-0.8591, -0.9473, -0.5871), (-0.2157, -0.9473, -0.5871), (-0.2157, -1.056, -0.5871), (-0.8591, -1.056, -0.5871), (-0.8591, -0.9473, -0.1753), (-0.2157, -0.9473, -0.1753), (-0.2157, -1.056, -0.1753), (-0.8591, -1.056, -0.1753), (-1.0, -1.0, -0.9988), (-1.0, 1.0, -0.9988), (1.0, 1.0, -0.9988), (1.0, -1.0, -0.9988), (-1.0, -1.0, 0.5564), (-1.0, 1.0, 0.5564), (1.0, 1.0, 0.5564), (1.0, -1.0, 0.5564), (-0.3333, 1.0, 0.5564), (0.3333, 1.0, 0.5564), (0.3333, -1.0, 0.5564), (-0.3333, -1.0, 0.5564), (0.3333, -1.0, 0.5564), (0.3333, 1.0, 0.5564), (-0.3333, 1.0, 0.5564), (0.3333, 1.0, 0.5564), (-0.3333, -1.0, 0.5564), (-1.069, -1.231, 0.5816), (-1.069, 1.128, 0.5816), (2.301e-05, -0.6093, 1.265), (2.348e-05, 0.5428, 1.265), (1.069, 1.128, 0.5816), (1.069, -1.231, 0.5816), (-1.069, -1.231, 0.5088), (-1.069, 1.128, 0.5088), (1.069, 1.128, 0.5088), (1.069, -1.231, 0.5088), (0.6879, -0.8931, -0.2249), (0.6879, -1.062, -0.2249), (0.3504, -1.062, -0.1261), (0.3504, -0.8931, -0.1261), (0.6879, -0.8931, -0.1261), (0.6879, -1.062, -0.1261), (0.3504, -1.062, -0.9988), (0.3504, -0.8931, -0.9988), (0.4052, -0.8931, -0.9988), (0.4052, -1.062, -0.9988), (0.3504, -1.062, -0.2252), (0.3504, -0.8931, -0.2252), (0.4052, -0.8931, -0.2252), (0.4052, -1.062, -0.2252), (0.6334, -1.075, -0.9988), (0.6334, -0.9055, -0.9988), (0.6882, -0.9055, -0.9988), (0.6882, -1.075, -0.9988), (0.6334, -1.075, -0.2207), (0.6334, -0.9055, -0.2218), (-1.053, -0.7248, -0.5677), (-1.053, 0.6681, -0.5677), (-0.9846, 0.6681, -0.5677), (-0.9846, -0.7248, -0.5677), (-1.053, -0.7248, -0.2086), (-1.053, 0.6681, -0.2086), (-0.9846, 0.6681, -0.2086), (-0.9846, -0.7248, -0.2086), (0.4001, -1.028, -0.9988), (0.4001, -0.9496, -0.9988), (0.6594, -0.9496, -0.9988), (0.6594, -1.028, -0.9988), (0.4001, -1.028, -0.2012), (0.4001, -0.9496, -0.2012), (0.6594, -0.9496, -0.2012), (0.6594, -1.028, -0.2012)], [(104, 111)], [(25, 26, 58, 57), (3, 4, 36, 35), (14, 15, 47, 46), (23, 24, 56, 55), (1, 2, 34, 33), (12, 13, 45, 44), (21, 22, 54, 53), (10, 11, 43, 42), (30, 31, 63, 62), (19, 20, 52, 51), (8, 9, 41, 40), (28, 29, 61, 60), (17, 18, 50, 49), (6, 7, 39, 38), (26, 27, 59, 58), (4, 5, 37, 36), (15, 16, 48, 47), (24, 25, 57, 56), (2, 3, 35, 34), (13, 14, 46, 45), (22, 23, 55, 54), (0, 1, 33, 32), (11, 12, 44, 43), (31, 0, 32, 63), (20, 21, 53, 52), (9, 10, 42, 41), (29, 30, 62, 61), (18, 19, 51, 50), (7, 8, 40, 39), (27, 28, 60, 59), (16, 17, 49, 48), (5, 6, 38, 37), (33, 34, 35, 36, 37, 38, 39, 40, 41, 42, 43, 44, 45, 46, 47, 48, 49, 50, 51, 52, 53, 54, 55, 56, 57, 58, 59, 60, 61, 62, 63, 32), (68, 69, 65, 64), (69, 70, 66, 65), (70, 71, 67, 66), (71, 68, 64, 67), (64, 65, 66, 67), (71, 70, 69, 68), (76, 77, 73, 72), (77, 78, 74, 73), (78, 79, 75, 74), (79, 76, 72, 75), (72, 73, 74, 75), (79, 78, 77, 76), (84, 85, 81, 80), (85, 86, 82, 81), (86, 87, 83, 82), (87, 84, 80, 83), (80, 81, 82, 83), (87, 86, 85, 84), (92, 93, 89, 88), (93, 94, 90, 89), (94, 95, 91, 90), (95, 92, 88, 91), (88, 89, 90, 91), (95, 94, 93, 92), (97, 98, 99, 96), (105, 106, 103, 102), (96, 100, 101, 97), (98, 102, 103, 99), (99, 103, 106, 100, 96), (101, 100, 107, 104), (110, 112, 108, 109), (98, 97, 101, 102), (116, 114, 113), (116, 115, 118), (115, 113, 118), (114, 116, 117), (114, 117, 121), (113, 119, 122), (117, 118, 122), (113, 114, 120), (115, 116, 113), (117, 116, 118), (120, 114, 121), (118, 113, 122), (121, 117, 122), (119, 113, 120), (127, 128, 124, 123), (142, 123, 139, 138), (128, 127, 126, 125), (133, 134, 130, 129), (134, 135, 131, 130), (135, 136, 132, 131), (136, 133, 129, 132), (129, 130, 131, 132), (141, 142, 138, 137), (124, 141, 137, 140), (123, 124, 140, 139), (137, 138, 139, 140), (125, 126, 134, 133), (126, 127, 123, 134), (128, 125, 133, 124), (133, 134, 123, 124), (147, 148, 144, 143), (148, 149, 145, 144), (149, 150, 146, 145), (150, 147, 143, 146), (143, 144, 145, 146), (150, 149, 148, 147), (155, 156, 152, 151), (156, 157, 153, 152), (157, 158, 154, 153), (158, 155, 151, 154), (151, 152, 153, 154), (158, 157, 156, 155)])
me_house_001.polygons.foreach_set('material_index', [1, 1, 1, 1, 1, 1, 1, 1, 1, 1, 1, 1, 1, 1, 1, 1, 1, 1, 1, 1, 1, 1, 1, 1, 1, 1, 1, 1, 1, 1, 1, 1, 1, 1, 1, 1, 1, 1, 1, 1, 1, 1, 1, 1, 1, 1, 1, 1, 1, 1, 1, 1, 1, 1, 1, 1, 1, 0, 0, 0, 0, 0, 0, 0, 0, 2, 2, 2, 2, 2, 2, 2, 2, 2, 2, 2, 2, 2, 2, 3, 3, 3, 3, 3, 3, 3, 3, 3, 3, 3, 3, 3, 3, 3, 3, 1, 1, 1, 1, 1, 1, 4, 4, 4, 4, 4, 4])
me_house_001.materials.append(mat_housewalls)
me_house_001.materials.append(mat_window)
me_house_001.materials.append(mat_roof)
me_house_001.materials.append(mat_pillar)
me_house_001.materials.append(mat_door)
me_house_001.use_remesh_preserve_volume = False
me_house_001.use_remesh_preserve_attributes = False
me_house_001.use_mirror_vertex_groups = False
me_house_001.update()
me_house_001_1 = bpy.data.meshes.new('House.001')
me_house_001_1.from_pydata([], [], [])
me_house_001_1.materials.append(None)
me_house_001_1.materials.append(None)
me_house_001_1.materials.append(None)
me_house_001_1.materials.append(None)
me_house_001_1.materials.append(None)
me_house_001_1.update()
me_house_002 = bpy.data.meshes.new('House.002')
me_house_002.from_pydata([], [], [])
me_house_002.materials.append(None)
me_house_002.materials.append(None)
me_house_002.materials.append(None)
me_house_002.materials.append(None)
me_house_002.materials.append(None)
me_house_002.update()

# ---- curves / text
cu_nurbspath_002 = bpy.data.curves.new('NurbsPath.002', 'CURVE')
cu_nurbspath_002.dimensions = '3D'
_sp = cu_nurbspath_002.splines.new('NURBS'); _sp.points.add(4)
_sp.points.foreach_set('co', [33.17, -8.688, -9.11e-07, 1.0, 33.32, -11.0, 2.278e-06, 1.0, 31.22, -26.27, 2.172e-06, 1.0, 30.18, -32.4, 2.071e-06, 1.0, 28.05, -34.37, -1.806e-07, 1.0])
_sp.order_u = 5
_sp.order_v = 0
_sp.resolution_u = 2
_sp.use_endpoint_u = True
cu_nurbspath_002.use_path = True
cu_nurbspath_002.use_path_clamp = True
cu_nurbspath_002.bevel_resolution = 0
cu_nurbspath_002.fill_mode = 'HALF'
cu_nurbspath_001 = bpy.data.curves.new('NurbsPath.001', 'CURVE')
cu_nurbspath_001.dimensions = '3D'
_sp = cu_nurbspath_001.splines.new('NURBS'); _sp.points.add(9)
_sp.points.foreach_set('co', [-9.791, 7.352, 2.489e-07, 1.0, -7.83, 8.473, 9.668e-07, 1.0, -2.378, 12.45, 8.585e-07, 1.0, 4.784, 14.87, 1.125e-06, 1.0, 15.12, 15.88, 1.657e-06, 1.0, 29.62, 15.76, 1.998e-06, 1.0, 31.03, 15.63, 2.34e-06, 1.0, 31.41, 13.17, 2.167e-06, 1.0, 33.04, 3.783, 1.994e-06, 1.0, 33.21, -2.191, -3.197e-07, 1.0])
_sp.order_u = 5
_sp.order_v = 0
_sp.resolution_u = 2
_sp.use_endpoint_u = True
cu_nurbspath_001.use_path = True
cu_nurbspath_001.use_path_clamp = True
cu_nurbspath_001.bevel_resolution = 0
cu_nurbspath_001.fill_mode = 'HALF'
cu_nurbspath = bpy.data.curves.new('NurbsPath', 'CURVE')
cu_nurbspath.dimensions = '3D'
_sp = cu_nurbspath.splines.new('NURBS'); _sp.points.add(4)
_sp.points.foreach_set('co', [-2.232, 0.2652, 0.0, 1.0, 2.912, -2.376, -6.974e-08, 1.0, 4.907, 10.08, 2.465e-07, 1.0, 21.29, 8.634, 3.503e-07, 1.0, 42.85, 8.037, 3.309e-07, 1.0])
_sp.order_u = 5
_sp.order_v = 0
_sp.resolution_u = 2
_sp.use_endpoint_u = True
_sp.use_smooth = False
_sp = cu_nurbspath.splines.new('NURBS'); _sp.points.add(1)
_sp.points.foreach_set('co', [57.97, -29.75, -6.439e-09, 1.0, 44.33, -29.69, 3.28e-07, 1.0])
_sp.order_u = 2
_sp.order_v = 0
_sp.resolution_u = 2
_sp.use_endpoint_u = True
_sp.use_smooth = False
_sp = cu_nurbspath.splines.new('NURBS'); _sp.points.add(3)
_sp.points.foreach_set('co', [58.01, 0.1786, 0.0, 1.0, 54.58, 2.785, -7.521e-08, 1.0, 50.33, -9.582, 3.268e-07, 1.0, 46.29, -10.26, 3.251e-07, 1.0])
_sp.order_v = 0
_sp.resolution_u = 2
_sp.use_endpoint_u = True
_sp.use_smooth = False
_sp = cu_nurbspath.splines.new('NURBS'); _sp.points.add(4)
_sp.points.foreach_set('co', [42.94, 15.25, 0.0, 1.0, 39.97, 13.25, -6.942e-08, 1.0, 54.95, -15.63, 2.465e-07, 1.0, 40.11, -41.09, 3.503e-07, 1.0, 42.98, -44.81, 3.309e-07, 1.0])
_sp.order_u = 5
_sp.order_v = 0
_sp.resolution_u = 2
_sp.use_endpoint_u = True
_sp.use_smooth = False
cu_nurbspath.materials.append(mat_road)
cu_nurbspath.use_path = True
cu_nurbspath.use_path_clamp = True
cu_nurbspath.bevel_resolution = 0
cu_nurbspath.extrude = 0.022
cu_nurbspath.fill_mode = 'HALF'

# ---- objects
ob_treefir_004_proxy_003 = bpy.data.objects.new('TreeFir.004_proxy.003', me_treefir_003)
ob_treefir_004_proxy_002 = bpy.data.objects.new('TreeFir.004_proxy.002', me_treefir_003)
ob_treefir_004_proxy_001 = bpy.data.objects.new('TreeFir.004_proxy.001', me_treefir_004)
ob_rock_proxy_004 = bpy.data.objects.new('Rock_proxy.004', me_rock_001)
ob_bush_001_proxy_002 = bpy.data.objects.new('Bush.001_proxy.002', me_icosphere_007)
ob_bush_001_proxy_001 = bpy.data.objects.new('Bush.001_proxy.001', me_icosphere_007)
ob_bush_proxy_002 = bpy.data.objects.new('Bush_proxy.002', me_icosphere_006)
ob_bush_proxy_001 = bpy.data.objects.new('Bush_proxy.001', me_icosphere_006)
ob_leafytree_001_proxy_012 = bpy.data.objects.new('LeafyTree.001_proxy.012', me_leafytree_001)
ob_leafytree_001_proxy_011 = bpy.data.objects.new('LeafyTree.001_proxy.011', me_leafytree_008)
ob_leafytree_004_proxy_013 = bpy.data.objects.new('LeafyTree.004_proxy.013', me_leafytree_007)
ob_leafytree_001_proxy_010 = bpy.data.objects.new('LeafyTree.001_proxy.010', me_leafytree_006)
ob_rock_proxy_003 = bpy.data.objects.new('Rock_proxy.003', me_rock)
ob_leafytree_004_proxy_012 = bpy.data.objects.new('LeafyTree.004_proxy.012', me_leafytree_000)
ob_leafytree_002_proxy_008 = bpy.data.objects.new('LeafyTree.002_proxy.008', me_leafytree_002)
ob_leafytree_001_proxy_009 = bpy.data.objects.new('LeafyTree.001_proxy.009', me_leafytree_001_1)
ob_leafytree_003_proxy_006 = bpy.data.objects.new('LeafyTree.003_proxy.006', me_leafytree_003)
ob_cube_016 = bpy.data.objects.new('Cube.016', me_cube_021)
ob_cube_015 = bpy.data.objects.new('Cube.015', me_cube_020)
ob_cube_014 = bpy.data.objects.new('Cube.014', me_cube_019)
ob_cube_013 = bpy.data.objects.new('Cube.013', me_cube_018)
ob_leafytree_004_proxy_011 = bpy.data.objects.new('LeafyTree.004_proxy.011', me_leafytree_004)
ob_cube_012 = bpy.data.objects.new('Cube.012', me_cube_017)
ob_cube_011 = bpy.data.objects.new('Cube.011', me_cube_016)
ob_cube_010 = bpy.data.objects.new('Cube.010', me_cube_004)
ob_cube_009 = bpy.data.objects.new('Cube.009', me_cube_003)
ob_cube_008 = bpy.data.objects.new('Cube.008', me_cube_008)
ob_cube_007 = bpy.data.objects.new('Cube.007', me_cube_006)
ob_cube_006 = bpy.data.objects.new('Cube.006', me_cube_002)
ob_cube_005 = bpy.data.objects.new('Cube.005', me_cube_001)
ob_cube_002 = bpy.data.objects.new('Cube.002', me_cube_010)
ob_fencepath_001 = bpy.data.objects.new('FencePath.001', cu_nurbspath_002)
ob_leafytree_003_proxy_005 = bpy.data.objects.new('LeafyTree.003_proxy.005', me_leafytree_003_1)
ob_leafytree_001_proxy_008 = bpy.data.objects.new('LeafyTree.001_proxy.008', me_leafytree_001)
ob_leafytree_002_proxy_007 = bpy.data.objects.new('LeafyTree.002_proxy.007', me_leafytree_002_1)
ob_leafytree_001_proxy_007 = bpy.data.objects.new('LeafyTree.001_proxy.007', me_leafytree_001)
ob_leafytree_002_proxy_006 = bpy.data.objects.new('LeafyTree.002_proxy.006', me_leafytree_002_1)
ob_leafytree_004_proxy_010 = bpy.data.objects.new('LeafyTree.004_proxy.010', me_leafytree_004_1)
ob_rock_proxy_002 = bpy.data.objects.new('Rock_proxy.002', me_rock_1)
ob_leafytree_001_proxy_006 = bpy.data.objects.new('LeafyTree.001_proxy.006', me_leafytree_001)
ob_leafytree_001_proxy_005 = bpy.data.objects.new('LeafyTree.001_proxy.005', me_leafytree_001)
ob_leafytree_001_proxy_004 = bpy.data.objects.new('LeafyTree.001_proxy.004', me_leafytree_001)
ob_leafytree_004_proxy_009 = bpy.data.objects.new('LeafyTree.004_proxy.009', me_leafytree_004_1)
ob_leafytree_004_proxy_008 = bpy.data.objects.new('LeafyTree.004_proxy.008', me_leafytree_004_1)
ob_rock_proxy_001 = bpy.data.objects.new('Rock_proxy.001', me_rock_1)
ob_rock_001_proxy_001 = bpy.data.objects.new('Rock.001_proxy.001', me_rock_001_1)
ob_leafytree_003_proxy_004 = bpy.data.objects.new('LeafyTree.003_proxy.004', me_leafytree_003_1)
ob_leafytree_003_proxy_003 = bpy.data.objects.new('LeafyTree.003_proxy.003', me_leafytree_003_1)
ob_leafytree_002_proxy_005 = bpy.data.objects.new('LeafyTree.002_proxy.005', me_leafytree_002_1)
ob_leafytree_004_proxy_007 = bpy.data.objects.new('LeafyTree.004_proxy.007', me_leafytree_004_1)
ob_leafytree_004_proxy_006 = bpy.data.objects.new('LeafyTree.004_proxy.006', me_leafytree_004_1)
ob_leafytree_001_proxy_003 = bpy.data.objects.new('LeafyTree.001_proxy.003', me_leafytree_001)
ob_leafytree_002_proxy_004 = bpy.data.objects.new('LeafyTree.002_proxy.004', me_leafytree_002_1)
ob_leafytree_003_proxy_002 = bpy.data.objects.new('LeafyTree.003_proxy.002', me_leafytree_003_1)
ob_leafytree_002_proxy_003 = bpy.data.objects.new('LeafyTree.002_proxy.003', me_leafytree_002_1)
ob_leafytree_004_proxy_005 = bpy.data.objects.new('LeafyTree.004_proxy.005', me_leafytree_004_1)
ob_leafytree_004_proxy_004 = bpy.data.objects.new('LeafyTree.004_proxy.004', me_leafytree_004_1)
ob_leafytree_004_proxy_003 = bpy.data.objects.new('LeafyTree.004_proxy.003', me_leafytree_004_1)
ob_leafytree_001_proxy_002 = bpy.data.objects.new('LeafyTree.001_proxy.002', me_leafytree_001)
ob_leafytree_004_proxy_002 = bpy.data.objects.new('LeafyTree.004_proxy.002', me_leafytree_004_1)
ob_leafytree_002_proxy_002 = bpy.data.objects.new('LeafyTree.002_proxy.002', me_leafytree_002_1)
ob_leafytree_001_proxy_001 = bpy.data.objects.new('LeafyTree.001_proxy.001', me_leafytree_001)
ob_leafytree_003_proxy_001 = bpy.data.objects.new('LeafyTree.003_proxy.001', me_leafytree_003_1)
ob_leafytree_002_proxy_001 = bpy.data.objects.new('LeafyTree.002_proxy.001', me_leafytree_002_1)
ob_leafytree_004_proxy_001 = bpy.data.objects.new('LeafyTree.004_proxy.001', me_leafytree_004_1)
ob_cube_004 = bpy.data.objects.new('Cube.004', me_cube_009)
ob_cube_003 = bpy.data.objects.new('Cube.003', me_cube_007)
ob_cube_001 = bpy.data.objects.new('Cube.001', me_cube_005)
ob_fencepath = bpy.data.objects.new('FencePath', cu_nurbspath_001)
ob_fence_proxy_001 = bpy.data.objects.new('Fence_proxy.001', me_cube_008_1)
ob_fence_proxy = bpy.data.objects.new('Fence_proxy', me_cube_008_1)
ob_cube = bpy.data.objects.new('Cube', me_cube)
ob_rock_001_proxy = bpy.data.objects.new('Rock.001_proxy', me_rock_001_1)
ob_rock_proxy = bpy.data.objects.new('Rock_proxy', me_rock_1)
ob_leafytree_004_proxy = bpy.data.objects.new('LeafyTree.004_proxy', me_leafytree_004_1)
ob_leafytree_003_proxy = bpy.data.objects.new('LeafyTree.003_proxy', me_leafytree_003_1)
ob_leafytree_002_proxy = bpy.data.objects.new('LeafyTree.002_proxy', me_leafytree_002_1)
ob_leafytree_001_proxy = bpy.data.objects.new('LeafyTree.001_proxy', me_leafytree_001)
ob_leafytree_proxy = bpy.data.objects.new('LeafyTree_proxy', me_leafytree)
ob_caryellow_proxy = bpy.data.objects.new('CarYellow_proxy', me_car_003)
ob_carred_proxy = bpy.data.objects.new('CarRed_proxy', me_car_001)
ob_cargreen_proxy = bpy.data.objects.new('CarGreen_proxy', me_car)
ob_carblue_proxy = bpy.data.objects.new('CarBlue_proxy', me_car_002)
ob_house_001_proxy_002 = bpy.data.objects.new('House.001_proxy.002', me_house_000)
ob_house_001_proxy_001 = bpy.data.objects.new('House.001_proxy.001', me_house_001)
ob_house_001_proxy = bpy.data.objects.new('House.001_proxy', me_house_001_1)
ob_house_002_proxy = bpy.data.objects.new('House.002_proxy', me_house_002)
ob_roads = bpy.data.objects.new('Roads', cu_nurbspath)
ob_exit_e_l = bpy.data.objects.new('Exit_E_L', None)
ob_exit_e_r = bpy.data.objects.new('Exit_E_R', None)
ob_exit_n_r = bpy.data.objects.new('Exit_N_R', None)
ob_exit_s_l = bpy.data.objects.new('Exit_S_L', None)
ob_exit_w_r = bpy.data.objects.new('Exit_W_R', None)
ob_thickgrassformat = bpy.data.objects.new('ThickGrassFormat', None)

# ---- transforms, parenting, visibility, modifiers, constraints
ob_treefir_004_proxy_003.location = (26.73, -7.209, 1.32)
ob_treefir_004_proxy_003.rotation_euler = (0.0, -0.0, 0.5466)
ob_treefir_004_proxy_003.scale = (1.143, 1.143, 1.143)
ob_treefir_004_proxy_003.lineart.crease_threshold = 0.0
ob_treefir_004_proxy_002.location = (26.82, -8.101, 1.32)
ob_treefir_004_proxy_002.rotation_euler = (0.0, -0.0, 0.1123)
ob_treefir_004_proxy_002.scale = (1.143, 1.143, 1.143)
ob_treefir_004_proxy_002.lineart.crease_threshold = 0.0
ob_treefir_004_proxy_001.location = (26.82, -8.895, 1.32)
ob_treefir_004_proxy_001.scale = (1.143, 1.143, 1.143)
ob_treefir_004_proxy_001.lineart.crease_threshold = 0.0
ob_rock_proxy_004.location = (25.84, 4.466, 0.0699)
ob_rock_proxy_004.scale = (1.702, 1.702, 1.702)
ob_rock_proxy_004.lineart.crease_threshold = 0.0
ob_bush_001_proxy_002.location = (25.47, 22.49, 0.1519)
ob_bush_001_proxy_002.rotation_euler = (0.0, -0.0, 2.287)
ob_bush_001_proxy_002.scale = (5.422, 5.422, 5.422)
ob_bush_001_proxy_002.lineart.crease_threshold = 0.0
ob_bush_001_proxy_001.location = (22.34, -9.231, 3.087e-07)
ob_bush_001_proxy_001.scale = (4.88, 4.88, 4.88)
ob_bush_001_proxy_001.lineart.crease_threshold = 0.0
ob_bush_proxy_002.location = (22.39, -8.087, 0.0781)
ob_bush_proxy_002.scale = (5.499, 5.499, 5.499)
ob_bush_proxy_002.lineart.crease_threshold = 0.0
ob_bush_proxy_001.location = (-2.038, 26.0, 0.0)
ob_bush_proxy_001.scale = (5.126, 5.126, 5.126)
ob_bush_proxy_001.lineart.crease_threshold = 0.0
ob_leafytree_001_proxy_012.location = (20.93, -18.45, 2.302)
ob_leafytree_001_proxy_012.rotation_euler = (9.082e-10, -0.1159, -4.138)
ob_leafytree_001_proxy_012.scale = (1.408, 1.408, 2.033)
ob_leafytree_001_proxy_012.lineart.crease_threshold = 0.0
ob_leafytree_001_proxy_011.location = (-26.93, 28.34, 2.302)
ob_leafytree_001_proxy_011.rotation_euler = (9.082e-10, -0.1159, -4.138)
ob_leafytree_001_proxy_011.scale = (1.408, 1.408, 2.033)
ob_leafytree_001_proxy_011.lineart.crease_threshold = 0.0
ob_leafytree_004_proxy_013.location = (-19.19, 27.49, 1.268)
ob_leafytree_004_proxy_013.rotation_euler = (0.0, -0.0, 0.5044)
ob_leafytree_004_proxy_013.scale = (1.208, 1.208, 1.745)
ob_leafytree_004_proxy_013.lineart.crease_threshold = 0.0
ob_leafytree_001_proxy_010.location = (-10.24, 27.61, 2.302)
ob_leafytree_001_proxy_010.rotation_euler = (9.082e-10, -0.1159, -4.138)
ob_leafytree_001_proxy_010.scale = (1.507, 1.507, 2.177)
ob_leafytree_001_proxy_010.lineart.crease_threshold = 0.0
ob_rock_proxy_003.location = (-1.916, 26.83, 0.0699)
ob_rock_proxy_003.rotation_euler = (0.0, -0.0, 1.005)
ob_rock_proxy_003.scale = (2.127, 2.127, 2.127)
ob_rock_proxy_003.lineart.crease_threshold = 0.0
ob_leafytree_004_proxy_012.location = (26.74, 5.994, 1.268)
ob_leafytree_004_proxy_012.rotation_euler = (0.0, -0.0, 2.878)
ob_leafytree_004_proxy_012.scale = (1.339, 1.339, 1.934)
ob_leafytree_004_proxy_012.lineart.crease_threshold = 0.0
ob_leafytree_002_proxy_008.location = (-4.811, 27.13, 1.11)
ob_leafytree_002_proxy_008.rotation_euler = (0.0, -0.0, -1.018)
ob_leafytree_002_proxy_008.scale = (1.214, 1.214, 1.754)
ob_leafytree_002_proxy_008.lineart.crease_threshold = 0.0
ob_leafytree_001_proxy_009.location = (10.25, 28.22, 2.302)
ob_leafytree_001_proxy_009.rotation_euler = (9.082e-10, -0.1159, 3.878)
ob_leafytree_001_proxy_009.scale = (1.635, 1.635, 2.361)
ob_leafytree_001_proxy_009.lineart.crease_threshold = 0.0
ob_leafytree_003_proxy_006.location = (6.705, 26.55, 1.142)
ob_leafytree_003_proxy_006.rotation_euler = (0.0, -0.0, 7.218)
ob_leafytree_003_proxy_006.scale = (1.211, 1.211, 1.749)
ob_leafytree_003_proxy_006.lineart.crease_threshold = 0.0
ob_cube_016.location = (-16.26, 4.633, 0.812)
ob_cube_016.scale = (0.1885, 1.0, 0.5811)
ob_cube_016.lineart.crease_threshold = 0.0
ob_cube_015.location = (-23.38, 20.86, 0.2477)
ob_cube_015.rotation_euler = (0.0, -0.0, 3.698)
ob_cube_015.scale = (0.2899, 0.2899, 0.06852)
ob_cube_015.lineart.crease_threshold = 0.0
ob_cube_014.location = (31.83, -9.622, 0.812)
ob_cube_014.rotation_euler = (0.0, -0.0, 2.989)
ob_cube_014.scale = (0.1885, 1.0, 0.5811)
ob_cube_014.lineart.crease_threshold = 0.0
ob_cube_013.location = (27.06, -18.38, 0.2477)
ob_cube_013.rotation_euler = (0.0, -0.0, 3.149)
ob_cube_013.scale = (0.2899, 0.2899, 0.06852)
ob_cube_013.lineart.crease_threshold = 0.0
ob_leafytree_004_proxy_011.location = (27.52, 19.96, 1.268)
ob_leafytree_004_proxy_011.rotation_euler = (0.0, -0.0, 1.542)
ob_leafytree_004_proxy_011.scale = (1.169, 1.169, 1.688)
ob_leafytree_004_proxy_011.lineart.crease_threshold = 0.0
ob_cube_012.location = (19.08, 25.85, 0.2477)
ob_cube_012.rotation_euler = (0.0, -0.0, 1.668)
ob_cube_012.scale = (0.2899, 0.2899, 0.06852)
ob_cube_012.lineart.crease_threshold = 0.0
ob_cube_011.location = (30.98, 4.514, 0.812)
ob_cube_011.scale = (0.1885, 1.0, 0.5811)
ob_cube_011.lineart.crease_threshold = 0.0
ob_cube_010.location = (29.08, -11.04, 0.812)
ob_cube_010.scale = (0.1885, 1.0, 0.5811)
ob_cube_010.lineart.crease_threshold = 0.0
ob_cube_009.location = (24.36, -11.62, 0.2477)
ob_cube_009.scale = (0.2899, 0.2899, 0.06852)
ob_cube_009.lineart.crease_threshold = 0.0
ob_cube_008.location = (-17.2, 34.56, 0.5102)
ob_cube_008.scale = (-7.643, 7.643, 0.4223)
ob_cube_008.lineart.crease_threshold = 0.0
ob_cube_007.location = (30.34, -16.53, 0.5102)
ob_cube_007.scale = (-7.643, 7.643, 0.4223)
ob_cube_007.lineart.crease_threshold = 0.0
ob_cube_006.location = (31.94, 7.019, 0.5102)
ob_cube_006.scale = (-7.643, 7.643, 0.4223)
ob_cube_006.lineart.crease_threshold = 0.0
ob_cube_005.location = (29.87, 31.9, 0.5102)
ob_cube_005.scale = (-7.643, 7.643, 0.4223)
ob_cube_005.lineart.crease_threshold = 0.0
ob_cube_002.location = (-16.75, -11.46, 0.5102)
ob_cube_002.scale = (-7.643, 7.643, 0.4223)
ob_cube_002.lineart.crease_threshold = 0.0
ob_fencepath_001.location = (-17.79, 4.715, -1.621e-06)
ob_fencepath_001.lineart.crease_threshold = 0.0
ob_leafytree_003_proxy_005.location = (-21.87, -9.782, 1.142)
ob_leafytree_003_proxy_005.rotation_euler = (0.0, -0.0, 6.421)
ob_leafytree_003_proxy_005.scale = (1.211, 1.211, 1.749)
ob_leafytree_003_proxy_005.lineart.crease_threshold = 0.0
ob_leafytree_001_proxy_008.location = (-21.26, -11.72, 2.302)
ob_leafytree_001_proxy_008.rotation_euler = (9.082e-10, -0.1159, 3.878)
ob_leafytree_001_proxy_008.scale = (1.635, 1.635, 2.361)
ob_leafytree_001_proxy_008.lineart.crease_threshold = 0.0
ob_leafytree_002_proxy_007.location = (-22.65, -15.12, 1.11)
ob_leafytree_002_proxy_007.rotation_euler = (0.0, 0.0, -2.081)
ob_leafytree_002_proxy_007.scale = (1.214, 1.214, 1.754)
ob_leafytree_002_proxy_007.lineart.crease_threshold = 0.0
ob_leafytree_001_proxy_007.location = (-19.35, -18.88, 2.302)
ob_leafytree_001_proxy_007.rotation_euler = (9.082e-10, -0.1159, -0.1533)
ob_leafytree_001_proxy_007.scale = (1.635, 1.635, 2.361)
ob_leafytree_001_proxy_007.lineart.crease_threshold = 0.0
ob_leafytree_002_proxy_006.location = (-21.89, -26.77, 1.11)
ob_leafytree_002_proxy_006.rotation_euler = (0.0, -0.0, -0.9834)
ob_leafytree_002_proxy_006.scale = (1.214, 1.214, 1.754)
ob_leafytree_002_proxy_006.lineart.crease_threshold = 0.0
ob_leafytree_004_proxy_010.location = (-19.79, -21.67, 1.268)
ob_leafytree_004_proxy_010.rotation_euler = (0.0, 0.0, 3.227)
ob_leafytree_004_proxy_010.scale = (1.339, 1.339, 1.934)
ob_leafytree_004_proxy_010.lineart.crease_threshold = 0.0
ob_rock_proxy_002.location = (-18.2, -4.118, 0.0699)
ob_rock_proxy_002.scale = (1.702, 1.702, 1.702)
ob_rock_proxy_002.lineart.crease_threshold = 0.0
ob_leafytree_001_proxy_006.location = (-22.5, -7.139, 2.302)
ob_leafytree_001_proxy_006.rotation_euler = (9.082e-10, -0.1159, -4.138)
ob_leafytree_001_proxy_006.scale = (1.507, 1.507, 2.177)
ob_leafytree_001_proxy_006.lineart.crease_threshold = 0.0
ob_leafytree_001_proxy_005.location = (-16.58, -16.88, 2.302)
ob_leafytree_001_proxy_005.rotation_euler = (9.082e-10, -0.1159, -4.138)
ob_leafytree_001_proxy_005.scale = (1.408, 1.408, 2.033)
ob_leafytree_001_proxy_005.lineart.crease_threshold = 0.0
ob_leafytree_001_proxy_004.location = (-23.74, -28.14, 2.302)
ob_leafytree_001_proxy_004.rotation_euler = (9.082e-10, -0.1159, -4.138)
ob_leafytree_001_proxy_004.scale = (1.544, 1.544, 2.23)
ob_leafytree_001_proxy_004.lineart.crease_threshold = 0.0
ob_leafytree_004_proxy_009.location = (-16.45, -22.81, 1.142)
ob_leafytree_004_proxy_009.rotation_euler = (0.0, -0.0, 2.888)
ob_leafytree_004_proxy_009.scale = (1.168, 1.168, 1.687)
ob_leafytree_004_proxy_009.lineart.crease_threshold = 0.0
ob_leafytree_004_proxy_008.location = (-27.72, -17.56, 1.268)
ob_leafytree_004_proxy_008.rotation_euler = (0.0, -0.0, 2.552)
ob_leafytree_004_proxy_008.scale = (1.339, 1.339, 1.934)
ob_leafytree_004_proxy_008.lineart.crease_threshold = 0.0
ob_rock_proxy_001.location = (11.68, 17.08, 0.0699)
ob_rock_proxy_001.scale = (1.702, 1.702, 1.702)
ob_rock_proxy_001.lineart.crease_threshold = 0.0
ob_rock_001_proxy_001.location = (-24.94, 6.492, 0.0699)
ob_rock_001_proxy_001.scale = (1.647, 1.647, 1.647)
ob_rock_001_proxy_001.lineart.crease_threshold = 0.0
ob_leafytree_003_proxy_004.location = (-25.12, -18.66, 1.142)
ob_leafytree_003_proxy_004.rotation_euler = (0.0, -0.0, 11.35)
ob_leafytree_003_proxy_004.scale = (1.211, 1.211, 1.749)
ob_leafytree_003_proxy_004.lineart.crease_threshold = 0.0
ob_leafytree_003_proxy_003.location = (-26.81, -28.48, 1.142)
ob_leafytree_003_proxy_003.rotation_euler = (0.0, 0.0, 10.49)
ob_leafytree_003_proxy_003.scale = (1.211, 1.211, 1.749)
ob_leafytree_003_proxy_003.lineart.crease_threshold = 0.0
ob_leafytree_002_proxy_005.location = (-18.55, -26.29, 1.11)
ob_leafytree_002_proxy_005.rotation_euler = (0.0, -0.0, -4.561)
ob_leafytree_002_proxy_005.scale = (1.132, 1.132, 1.635)
ob_leafytree_002_proxy_005.lineart.crease_threshold = 0.0
ob_leafytree_004_proxy_007.location = (-28.09, -5.707, 1.268)
ob_leafytree_004_proxy_007.rotation_euler = (0.0, -0.0, 2.878)
ob_leafytree_004_proxy_007.scale = (1.339, 1.339, 1.934)
ob_leafytree_004_proxy_007.lineart.crease_threshold = 0.0
ob_leafytree_004_proxy_006.location = (-25.24, -24.15, 1.268)
ob_leafytree_004_proxy_006.rotation_euler = (0.0, -0.0, 2.888)
ob_leafytree_004_proxy_006.scale = (1.339, 1.339, 1.934)
ob_leafytree_004_proxy_006.lineart.crease_threshold = 0.0
ob_leafytree_001_proxy_003.location = (-28.32, -26.14, 2.302)
ob_leafytree_001_proxy_003.rotation_euler = (9.082e-10, -0.1159, 3.81)
ob_leafytree_001_proxy_003.scale = (1.635, 1.635, 2.361)
ob_leafytree_001_proxy_003.lineart.crease_threshold = 0.0
ob_leafytree_002_proxy_004.location = (-22.18, -23.81, 1.11)
ob_leafytree_002_proxy_004.rotation_euler = (0.0, 0.0, -1.638)
ob_leafytree_002_proxy_004.scale = (1.214, 1.214, 1.754)
ob_leafytree_002_proxy_004.lineart.crease_threshold = 0.0
ob_leafytree_003_proxy_002.location = (-26.74, -13.79, 1.142)
ob_leafytree_003_proxy_002.rotation_euler = (0.0, -0.0, 5.598)
ob_leafytree_003_proxy_002.scale = (1.211, 1.211, 1.749)
ob_leafytree_003_proxy_002.lineart.crease_threshold = 0.0
ob_leafytree_002_proxy_003.location = (-25.23, -15.59, 1.11)
ob_leafytree_002_proxy_003.rotation_euler = (0.0, -0.0, -1.387)
ob_leafytree_002_proxy_003.scale = (1.214, 1.214, 1.754)
ob_leafytree_002_proxy_003.lineart.crease_threshold = 0.0
ob_leafytree_004_proxy_005.location = (-17.89, -10.59, 1.268)
ob_leafytree_004_proxy_005.rotation_euler = (0.0, -0.0, 0.8048)
ob_leafytree_004_proxy_005.scale = (1.208, 1.208, 1.745)
ob_leafytree_004_proxy_005.lineart.crease_threshold = 0.0
ob_leafytree_004_proxy_004.location = (-18.46, -14.31, 1.268)
ob_leafytree_004_proxy_004.rotation_euler = (0.0, -0.0, 1.542)
ob_leafytree_004_proxy_004.scale = (1.169, 1.169, 1.688)
ob_leafytree_004_proxy_004.lineart.crease_threshold = 0.0
ob_leafytree_004_proxy_003.location = (-28.28, -22.13, 1.268)
ob_leafytree_004_proxy_003.rotation_euler = (0.0, -0.0, 2.471)
ob_leafytree_004_proxy_003.scale = (1.339, 1.339, 1.934)
ob_leafytree_004_proxy_003.lineart.crease_threshold = 0.0
ob_leafytree_001_proxy_002.location = (-25.65, -20.89, 2.302)
ob_leafytree_001_proxy_002.rotation_euler = (9.082e-10, -0.1159, -4.138)
ob_leafytree_001_proxy_002.scale = (1.635, 1.635, 2.361)
ob_leafytree_001_proxy_002.lineart.crease_threshold = 0.0
ob_leafytree_004_proxy_002.location = (-22.28, -20.9, 1.268)
ob_leafytree_004_proxy_002.rotation_euler = (0.0, -0.0, 1.6)
ob_leafytree_004_proxy_002.scale = (1.339, 1.339, 1.934)
ob_leafytree_004_proxy_002.lineart.crease_threshold = 0.0
ob_leafytree_002_proxy_002.location = (-16.83, -19.89, 1.11)
ob_leafytree_002_proxy_002.rotation_euler = (0.0, -0.0, 0.4484)
ob_leafytree_002_proxy_002.scale = (1.091, 1.091, 1.575)
ob_leafytree_002_proxy_002.lineart.crease_threshold = 0.0
ob_leafytree_001_proxy_001.location = (-22.31, -18.12, 2.302)
ob_leafytree_001_proxy_001.rotation_euler = (9.082e-10, -0.1159, 0.4801)
ob_leafytree_001_proxy_001.scale = (1.635, 1.635, 2.361)
ob_leafytree_001_proxy_001.lineart.crease_threshold = 0.0
ob_leafytree_003_proxy_001.location = (-24.36, -12.65, 1.142)
ob_leafytree_003_proxy_001.rotation_euler = (0.0, 0.0, 10.27)
ob_leafytree_003_proxy_001.scale = (1.211, 1.211, 1.749)
ob_leafytree_003_proxy_001.lineart.crease_threshold = 0.0
ob_leafytree_002_proxy_001.location = (-26.7, 6.507, 1.11)
ob_leafytree_002_proxy_001.rotation_euler = (0.0, -0.0, 0.2666)
ob_leafytree_002_proxy_001.scale = (1.067, 1.067, 1.541)
ob_leafytree_002_proxy_001.lineart.crease_threshold = 0.0
ob_leafytree_004_proxy_001.location = (-25.32, 3.364, 1.268)
ob_leafytree_004_proxy_001.rotation_euler = (0.0, -0.0, 0.9209)
ob_leafytree_004_proxy_001.scale = (1.245, 1.245, 1.798)
ob_leafytree_004_proxy_001.lineart.crease_threshold = 0.0
ob_cube_004.location = (2.952, 0.214, 0.1165)
ob_cube_004.scale = (-7.643, 7.643, 0.05857)
ob_cube_004.lineart.crease_threshold = 0.0
ob_cube_003.location = (0.6517, -22.03, 0.5102)
ob_cube_003.scale = (-7.643, 7.643, 0.4223)
ob_cube_003.lineart.crease_threshold = 0.0
ob_cube_001.location = (0.9126, -9.263, 0.5102)
ob_cube_001.scale = (-7.643, 7.643, 0.4223)
ob_cube_001.lineart.crease_threshold = 0.0
ob_fencepath.location = (-17.79, 4.715, -1.621e-06)
ob_fencepath.lineart.crease_threshold = 0.0
ob_fence_proxy_001.location = (-17.79, 4.715, -1.621e-06)
ob_fence_proxy_001.scale = (1.588, 0.08996, 0.06345)
ob_fence_proxy_001.lineart.crease_threshold = 0.0
_m = ob_fence_proxy_001.modifiers.new('Array', 'ARRAY')
_m.count = 9
_m.constant_offset_displace = (0.0, 0.0, 0.0)
_m = ob_fence_proxy_001.modifiers.new('Curve', 'CURVE')
_m.object = ob_fencepath_001
ob_fence_proxy.location = (-17.79, 4.715, -1.621e-06)
ob_fence_proxy.scale = (1.588, 0.08996, 0.06345)
ob_fence_proxy.lineart.crease_threshold = 0.0
_m = ob_fence_proxy.modifiers.new('Array', 'ARRAY')
_m.count = 19
_m.constant_offset_displace = (0.0, 0.0, 0.0)
_m = ob_fence_proxy.modifiers.new('Curve', 'CURVE')
_m.object = ob_fencepath
ob_cube.location = (3.728, 10.29, 0.5102)
ob_cube.scale = (7.643, 7.643, 0.4223)
ob_cube.lineart.crease_threshold = 0.0
ob_rock_001_proxy.location = (9.814, -28.07, 0.0699)
ob_rock_001_proxy.scale = (1.647, 1.647, 1.647)
ob_rock_001_proxy.lineart.crease_threshold = 0.0
ob_rock_proxy.location = (-16.19, -14.72, 0.0699)
ob_rock_proxy.rotation_euler = (0.0, -0.0, 1.005)
ob_rock_proxy.scale = (1.702, 1.702, 1.702)
ob_rock_proxy.lineart.crease_threshold = 0.0
ob_leafytree_004_proxy.location = (-27.62, -9.921, 1.268)
ob_leafytree_004_proxy.rotation_euler = (0.0, -0.0, 2.073)
ob_leafytree_004_proxy.scale = (1.339, 1.339, 1.934)
ob_leafytree_004_proxy.lineart.crease_threshold = 0.0
ob_leafytree_003_proxy.location = (-25.21, -6.727, 1.142)
ob_leafytree_003_proxy.rotation_euler = (0.0, -0.0, 8.277)
ob_leafytree_003_proxy.scale = (1.211, 1.211, 1.749)
ob_leafytree_003_proxy.lineart.crease_threshold = 0.0
ob_leafytree_002_proxy.location = (-25.04, -10.15, 1.11)
ob_leafytree_002_proxy.rotation_euler = (0.0, -0.0, -1.018)
ob_leafytree_002_proxy.scale = (1.214, 1.214, 1.754)
ob_leafytree_002_proxy.lineart.crease_threshold = 0.0
ob_leafytree_001_proxy.location = (-28.8, -14.4, 2.302)
ob_leafytree_001_proxy.rotation_euler = (9.082e-10, -0.1159, 3.057)
ob_leafytree_001_proxy.scale = (1.635, 1.635, 2.361)
ob_leafytree_001_proxy.lineart.crease_threshold = 0.0
ob_leafytree_proxy.location = (-24.15, 5.164, 1.236)
ob_leafytree_proxy.scale = (1.206, 1.206, 1.741)
ob_leafytree_proxy.lineart.crease_threshold = 0.0
ob_caryellow_proxy.location = (19.83, 26.83, 1.338)
ob_caryellow_proxy.rotation_euler = (0.0, -0.0, 0.05572)
ob_caryellow_proxy.scale = (0.851, 0.851, 0.851)
ob_caryellow_proxy.lineart.crease_threshold = 0.0
ob_carred_proxy.location = (25.3, -11.21, 1.285)
ob_carred_proxy.rotation_euler = (0.0, -0.0, 1.492)
ob_carred_proxy.scale = (0.851, 0.851, 0.851)
ob_carred_proxy.lineart.crease_threshold = 0.0
ob_cargreen_proxy.location = (-24.78, 21.35, 1.343)
ob_cargreen_proxy.rotation_euler = (0.0, -0.0, 2.038)
ob_cargreen_proxy.scale = (0.851, 0.851, 0.851)
ob_cargreen_proxy.lineart.crease_threshold = 0.0
ob_carblue_proxy.location = (27.0, -22.85, 1.351)
ob_carblue_proxy.rotation_euler = (0.0, -0.0, 1.555)
ob_carblue_proxy.scale = (0.851, 0.851, 0.851)
ob_carblue_proxy.lineart.crease_threshold = 0.0
ob_house_001_proxy_002.location = (-24.86, 24.69, 1.724)
ob_house_001_proxy_002.rotation_euler = (0.0, -0.0, 0.4672)
ob_house_001_proxy_002.scale = (2.532, 1.601, 1.601)
ob_house_001_proxy_002.lineart.crease_threshold = 0.0
ob_house_001_proxy_001.location = (23.01, -22.85, 1.724)
ob_house_001_proxy_001.rotation_euler = (0.0, 0.0, -3.142)
ob_house_001_proxy_001.scale = (2.532, 1.601, 1.601)
ob_house_001_proxy_001.lineart.crease_threshold = 0.0
ob_house_001_proxy.location = (23.44, 25.22, 1.724)
ob_house_001_proxy.rotation_euler = (0.0, -0.0, -1.5)
ob_house_001_proxy.scale = (2.532, 1.601, 1.601)
ob_house_001_proxy.lineart.crease_threshold = 0.0
ob_house_002_proxy.location = (24.68, -7.204, 0.1687)
ob_house_002_proxy.rotation_euler = (0.0, 0.0, 3.155)
ob_house_002_proxy.scale = (1.912, 1.912, 1.912)
ob_house_002_proxy.lineart.crease_threshold = 0.0
ob_roads.location = (-27.93, 14.8, 0.1)
ob_roads.lineart.crease_threshold = 0.0
_m = ob_roads.modifiers.new('Solidify', 'SOLIDIFY')
_m.thickness = 4.0
_m.offset = 0.0
_m.use_even_offset = True
_m.nonmanifold_thickness_mode = 'FIXED'
_m.nonmanifold_merge_threshold = 0.0003
ob_exit_e_l.location = (0.0, 0.0, 0.0)
ob_exit_e_r.location = (0.0, 0.0, 0.0)
ob_exit_n_r.location = (0.0, 0.0, 0.0)
ob_exit_s_l.location = (0.0, 0.0, 0.0)
ob_exit_w_r.location = (0.0, 0.0, 0.0)
ob_thickgrassformat.location = (0.0, 0.0, 0.0)

# ---- collection membership
col_collection_1.objects.link(ob_treefir_004_proxy_003)
col_collection_1.objects.link(ob_treefir_004_proxy_002)
col_collection_1.objects.link(ob_treefir_004_proxy_001)
col_collection_1.objects.link(ob_rock_proxy_004)
col_collection_1.objects.link(ob_bush_001_proxy_002)
col_collection_1.objects.link(ob_bush_001_proxy_001)
col_collection_1.objects.link(ob_bush_proxy_002)
col_collection_1.objects.link(ob_bush_proxy_001)
col_collection_1.objects.link(ob_leafytree_001_proxy_012)
col_collection_1.objects.link(ob_leafytree_001_proxy_011)
col_collection_1.objects.link(ob_leafytree_004_proxy_013)
col_collection_1.objects.link(ob_leafytree_001_proxy_010)
col_collection_1.objects.link(ob_rock_proxy_003)
col_collection_1.objects.link(ob_leafytree_004_proxy_012)
col_collection_1.objects.link(ob_leafytree_002_proxy_008)
col_collection_1.objects.link(ob_leafytree_001_proxy_009)
col_collection_1.objects.link(ob_leafytree_003_proxy_006)
col_collection_1.objects.link(ob_cube_016)
col_collection_1.objects.link(ob_cube_015)
col_collection_1.objects.link(ob_cube_014)
col_collection_1.objects.link(ob_cube_013)
col_collection_1.objects.link(ob_leafytree_004_proxy_011)
col_collection_1.objects.link(ob_cube_012)
col_collection_1.objects.link(ob_cube_011)
col_collection_1.objects.link(ob_cube_010)
col_collection_1.objects.link(ob_cube_009)
col_collection_1.objects.link(ob_cube_008)
col_collection_1.objects.link(ob_cube_007)
col_collection_1.objects.link(ob_cube_006)
col_collection_1.objects.link(ob_cube_005)
col_collection_1.objects.link(ob_cube_002)
col_collection_1.objects.link(ob_fencepath_001)
col_collection_1.objects.link(ob_leafytree_003_proxy_005)
col_collection_1.objects.link(ob_leafytree_001_proxy_008)
col_collection_1.objects.link(ob_leafytree_002_proxy_007)
col_collection_1.objects.link(ob_leafytree_001_proxy_007)
col_collection_1.objects.link(ob_leafytree_002_proxy_006)
col_collection_1.objects.link(ob_leafytree_004_proxy_010)
col_collection_1.objects.link(ob_rock_proxy_002)
col_collection_1.objects.link(ob_leafytree_001_proxy_006)
col_collection_1.objects.link(ob_leafytree_001_proxy_005)
col_collection_1.objects.link(ob_leafytree_001_proxy_004)
col_collection_1.objects.link(ob_leafytree_004_proxy_009)
col_collection_1.objects.link(ob_leafytree_004_proxy_008)
col_collection_1.objects.link(ob_rock_proxy_001)
col_collection_1.objects.link(ob_rock_001_proxy_001)
col_collection_1.objects.link(ob_leafytree_003_proxy_004)
col_collection_1.objects.link(ob_leafytree_003_proxy_003)
col_collection_1.objects.link(ob_leafytree_002_proxy_005)
col_collection_1.objects.link(ob_leafytree_004_proxy_007)
col_collection_1.objects.link(ob_leafytree_004_proxy_006)
col_collection_1.objects.link(ob_leafytree_001_proxy_003)
col_collection_1.objects.link(ob_leafytree_002_proxy_004)
col_collection_1.objects.link(ob_leafytree_003_proxy_002)
col_collection_1.objects.link(ob_leafytree_002_proxy_003)
col_collection_1.objects.link(ob_leafytree_004_proxy_005)
col_collection_1.objects.link(ob_leafytree_004_proxy_004)
col_collection_1.objects.link(ob_leafytree_004_proxy_003)
col_collection_1.objects.link(ob_leafytree_001_proxy_002)
col_collection_1.objects.link(ob_leafytree_004_proxy_002)
col_collection_1.objects.link(ob_leafytree_002_proxy_002)
col_collection_1.objects.link(ob_leafytree_001_proxy_001)
col_collection_1.objects.link(ob_leafytree_003_proxy_001)
col_collection_1.objects.link(ob_leafytree_002_proxy_001)
col_collection_1.objects.link(ob_leafytree_004_proxy_001)
col_collection_1.objects.link(ob_cube_004)
col_collection_1.objects.link(ob_cube_003)
col_collection_1.objects.link(ob_cube_001)
col_collection_1.objects.link(ob_fencepath)
col_collection_1.objects.link(ob_fence_proxy_001)
col_collection_1.objects.link(ob_fence_proxy)
col_collection_1.objects.link(ob_cube)
col_collection_1.objects.link(ob_rock_001_proxy)
col_collection_1.objects.link(ob_rock_proxy)
col_collection_1.objects.link(ob_leafytree_004_proxy)
col_collection_1.objects.link(ob_leafytree_003_proxy)
col_collection_1.objects.link(ob_leafytree_002_proxy)
col_collection_1.objects.link(ob_leafytree_001_proxy)
col_collection_1.objects.link(ob_leafytree_proxy)
col_collection_1.objects.link(ob_caryellow_proxy)
col_collection_1.objects.link(ob_carred_proxy)
col_collection_1.objects.link(ob_cargreen_proxy)
col_collection_1.objects.link(ob_carblue_proxy)
col_collection_1.objects.link(ob_house_001_proxy_002)
col_collection_1.objects.link(ob_house_001_proxy_001)
col_collection_1.objects.link(ob_house_001_proxy)
col_collection_1.objects.link(ob_house_002_proxy)
col_collection_1.objects.link(ob_roads)
col_collection_1.objects.link(ob_exit_e_l)
col_collection_1.objects.link(ob_exit_e_r)
col_collection_1.objects.link(ob_exit_n_r)
col_collection_1.objects.link(ob_exit_s_l)
col_collection_1.objects.link(ob_exit_w_r)
col_collection_1.objects.link(ob_thickgrassformat)

# ---- scene / render settings (as saved in the file)
scene.frame_start = 1; scene.frame_end = 250; scene.frame_set(0)
scene.render.engine = 'BLENDER_EEVEE_NEXT'
scene.render.resolution_percentage = 50
scene.render.dither_intensity = 0.0
scene.cycles.use_denoising = False
scene.cycles.samples = 10
scene.cycles.sampling_pattern = 'TABULATED_SOBOL'
scene.cycles.light_sampling_threshold = 0.0
scene.cycles.use_adaptive_sampling = False
scene.cycles.use_light_tree = False
scene.cycles.blur_glossy = 0.0
scene.cycles.pixel_filter_type = 'GAUSSIAN'
scene.cycles.sample_clamp_indirect = 0.0
scene.view_settings.view_transform = 'Standard'
bpy.context.view_layer.update()

# ---- added for rendering (the .blend has no active camera and no usable light): camera, sun
cam_auto = bpy.data.cameras.new('AutoCamera')
cam_auto.lens = 50.0
cam_auto.sensor_width = 36.0
cam_auto.clip_end = 1429.97
ob_auto_camera = bpy.data.objects.new('AutoCamera', cam_auto)
scene.collection.objects.link(ob_auto_camera)
ob_auto_camera.location = (81.44, -97.7554, 66.9012)
ob_auto_camera.rotation_euler = (1.09748, -7.21219e-08, 0.694738)
scene.camera = ob_auto_camera
light_auto_sun = bpy.data.lights.new('AutoSun', 'SUN')
light_auto_sun.energy = 3.0
light_auto_sun.angle = 0.0523599
ob_auto_sun = bpy.data.objects.new('AutoSun', light_auto_sun)
scene.collection.objects.link(ob_auto_sun)
ob_auto_sun.rotation_euler = (0.872665, 0.174533, 0.523599)
bpy.context.view_layer.update()
